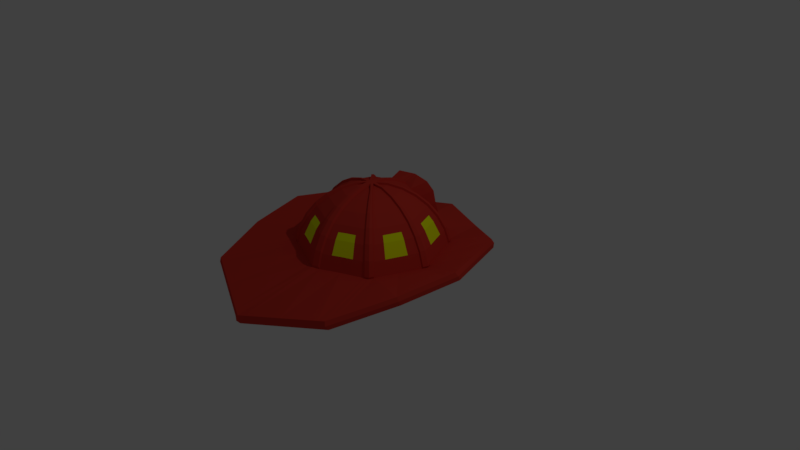 # Source: Helmet.blend  (saved by Blender 2.77.0; exported with 4.5.12 LTS)
import bpy
from mathutils import Matrix  # noqa: F401  (used for matrix-valued properties, if any)

bpy.ops.wm.read_factory_settings(use_empty=True)
scene = bpy.context.scene
scene.name = 'Scene'

# ---- collections
col_collection_1 = bpy.data.collections.new('Collection 1'); scene.collection.children.link(col_collection_1)

# ---- materials (node trees are filled in below, after node groups)
mat_firehat = bpy.data.materials.new('FireHat')
mat_firehat.alpha_threshold = 0.0
mat_firehat.use_transparent_shadow = False
mat_firehat.diffuse_color = (0.6267, 0.04119, 0.02801, 1.0)
mat_firehat.roughness = 0.5
mat_firehatfaceplate = bpy.data.materials.new('FireHatFaceplate')
mat_firehatfaceplate.alpha_threshold = 0.0
mat_firehatfaceplate.use_transparent_shadow = False
mat_firehatfaceplate.diffuse_color = (1.0, 1.0, 1.0, 1.0)
mat_firehatfaceplate.roughness = 0.5
mat_firehatreflective = bpy.data.materials.new('FireHatReflective')
mat_firehatreflective.alpha_threshold = 0.0
mat_firehatreflective.use_transparent_shadow = False
mat_firehatreflective.diffuse_color = (0.8994, 1.0, 0.0, 1.0)
mat_firehatreflective.roughness = 0.5

# ---- material node trees

# ---- world
world_world = bpy.data.worlds.new('World'); scene.world = world_world
world_world.color = (0.05088, 0.05088, 0.05088)
world_world.use_sun_shadow = False
world_world.sun_shadow_jitter_overblur = 0.0
world_world.cycles.sampling_method = 'MANUAL'

# ---- cameras
cam_camera = bpy.data.cameras.new('Camera')
cam_camera.clip_end = 100.0
cam_camera.lens = 35.0
cam_camera.sensor_width = 32.0
cam_camera.sensor_height = 18.0
cam_camera.ortho_scale = 7.314
cam_camera.dof.focus_distance = 0.0
cam_camera.dof.aperture_fstop = 128.0

# ---- lights
light_lamp = bpy.data.lights.new('Lamp', 'POINT')
light_lamp.transmission_factor = 0.0
light_lamp.cutoff_distance = 30.0
light_lamp.energy = 100.0
light_lamp.shadow_buffer_clip_start = 1.001
light_lamp.shadow_soft_size = 0.1
light_lamp.shadow_maximum_resolution = 0.006
light_lamp.use_absolute_resolution = True

# ---- meshes
me_sphere = bpy.data.meshes.new('Sphere')
me_sphere.from_pydata([(-0.9808, 0.1951, -8.528e-09), (-1.0, 0.155, -6.775e-09), (-0.6935, 0.1951, -0.6935), (-0.7071, 0.155, -0.7071), (-1.042, 0.0584, 1.591), (-1.023, 0.1759, 1.623), (-0.6935, 0.1951, 0.6935), (-0.7071, 0.155, 0.7071), (-1.16, 0.1652, -0.9922), (-1.141, 0.2839, -0.9732), (-1.518, 0.2426, 0.008523), (-1.491, 0.3566, 0.05935), (-0.294, 0.5556, -0.7097), (-0.25, 0.7071, -0.6036), (-0.3266, 0.3827, -0.7886), (-0.3468, 0.1951, -0.8372), (-0.3536, 0.155, -0.8536), (-0.06897, 0.9808, -0.1665), (-0.1353, 0.9239, -0.3266), (-0.1964, 0.8315, -0.4742), (-0.5801, 0.03548, -1.334), (-0.5706, 0.1542, -1.311), (-0.3054, 0.7455, -0.7784), (-0.3314, 0.5817, -0.7916), (-0.3517, 0.395, -0.834), (-0.3734, 0.1923, -0.8865), (-0.2557, 0.8798, -0.7108), (-1.359, 0.1733, 0.7999), (-1.336, 0.2891, 0.8413), (-0.1665, 0.9808, 0.06897), (-0.4742, 0.8315, 0.1964), (-0.8372, 0.1951, 0.3468), (-0.7886, 0.3827, 0.3266), (-0.8536, 0.155, 0.3536), (-0.3266, 0.9239, 0.1353), (-0.6036, 0.7071, 0.25), (-0.7097, 0.5556, 0.294), (-0.7886, 0.3827, -0.3266), (-0.7097, 0.5556, -0.294), (-0.8372, 0.1951, -0.3468), (-0.8536, 0.155, -0.3536), (-0.3266, 0.9239, -0.1353), (-0.6036, 0.7071, -0.25), (-0.1665, 0.9808, -0.06898), (-0.4742, 0.8315, -0.1964), (-1.339, 0.2039, -0.4918), (-1.316, 0.3203, -0.4569), (-0.5211, -0.0325, 1.826), (-0.1964, 0.8315, 0.4742), (-0.1353, 0.9239, 0.3266), (-0.5116, 0.08578, 1.854), (-0.25, 0.7071, 0.6036), (-0.294, 0.5556, 0.7097), (-0.3266, 0.3827, 0.7886), (-0.3468, 0.1951, 0.8372), (-0.3536, 0.155, 0.8536), (-0.06897, 0.9808, 0.1665), (-0.5509, 0.5556, -0.6033), (-0.6121, 0.3827, -0.6703), (-0.6498, 0.1951, -0.7116), (-0.6626, 0.155, -0.7256), (-0.1293, 0.9808, -0.1416), (-0.2535, 0.9239, -0.2777), (-0.3681, 0.8315, -0.4031), (-1.087, 0.1488, -1.035), (-1.069, 0.2676, -1.016), (-0.4685, 0.7071, -0.513), (-0.6053, 0.5556, -0.5459), (-1.088, 0.07484, 1.478), (-1.068, 0.1921, 1.511), (-0.1513, 0.9808, 0.116), (-0.4138, 0.8315, 0.3526), (-0.7234, 0.1951, 0.6318), (-0.728, 0.155, 0.6566), (-0.2879, 0.9239, 0.2391), (-0.5241, 0.7072, 0.4521), (-0.6147, 0.5556, 0.5338), (-0.6819, 0.3827, 0.5944), (-0.6726, 0.3827, -0.6066), (-0.7141, 0.1951, -0.6439), (-0.728, 0.155, -0.6566), (-0.2786, 0.9239, -0.2513), (-0.5148, 0.7071, -0.4643), (-0.142, 0.9808, -0.1281), (-0.4045, 0.8315, -0.3648), (-1.186, 0.1707, -0.9207), (-1.166, 0.2891, -0.8993), (-0.09418, -0.107, 2.018), (-0.06357, 0.8243, 0.5353), (-0.09246, 0.01191, 2.043), (-0.07326, 0.7, 0.6828), (-0.0812, 0.5484, 0.8039), (-0.08711, 0.3755, 0.8938), (-0.09075, 0.1879, 0.9492), (-0.0639, 0.155, 0.9735), (-0.04054, 0.9736, 0.1843), (-0.8963, 0.3837, 0.06571), (-1.489, 0.2301, 0.1516), (-1.463, 0.3444, 0.2007), (-0.1868, 0.9818, 0.01913), (-0.5378, 0.8325, 0.04217), (-0.9517, 0.1961, 0.06934), (-0.9735, 0.155, 0.0639), (-0.3695, 0.9249, 0.03112), (-0.6853, 0.7081, 0.05185), (-0.8064, 0.5566, 0.0598), (-0.05253, 0.9167, 0.367), (-0.05474, 0.9953, 0.01769), (-0.9028, 0.3827, -0.05339), (-0.9585, 0.1951, -0.05638), (-0.9782, 0.155, -0.05258), (-0.3734, 0.9239, -0.02494), (-0.6907, 0.7071, -0.04199), (-0.1899, 0.9808, -0.01507), (-0.5425, 0.8315, -0.03402), (-1.491, 0.2369, -0.06589), (-1.465, 0.3512, -0.01742), (-0.05258, 0.155, -0.9782), (-0.02832, 0.9807, -0.1874), (-0.03819, 0.9238, -0.3709), (-0.04728, 0.8314, -0.54), (-0.08627, 0.1037, -1.462), (-0.08485, 0.2225, -1.435), (-0.04541, 0.737, -0.8299), (-0.04928, 0.5837, -0.8578), (-0.0523, 0.4087, -0.909), (-0.05553, 0.2189, -0.9653), (-0.03802, 0.8928, -0.7452), (-0.8124, 0.5556, -0.04853), (-0.03729, 0.995, -0.03854), (-0.0439, 0.9948, -0.02386), (-0.6935, 0.1951, -0.6935), (-0.6053, 0.5556, -0.5459), (-0.5509, 0.5556, -0.6033), (-0.6121, 0.3827, -0.6703), (-0.6498, 0.1951, -0.7116), (-0.1293, 0.9808, -0.1416), (-0.2535, 0.9239, -0.2777), (-0.3681, 0.8315, -0.4031), (-0.4685, 0.7071, -0.513), (-0.01922, 0.9951, -0.04198), (-0.6726, 0.3827, -0.6066), (-0.7141, 0.1951, -0.6439), (-0.2786, 0.9239, -0.2513), (-0.5148, 0.7071, -0.4643), (-0.142, 0.9808, -0.1281), (-0.4045, 0.8315, -0.3648), (-0.04487, 0.9948, -0.01905), (-0.6935, 0.1951, -0.6935), (-0.6115, 0.5555, -0.5363), (-0.5487, 0.5556, -0.6051), (-0.6099, 0.3827, -0.6721), (-0.6476, 0.1951, -0.7134), (-0.1271, 0.9808, -0.1433), (-0.2514, 0.9239, -0.2794), (-0.3659, 0.8315, -0.4049), (-0.4663, 0.7071, -0.5148), (-0.01703, 0.9951, -0.04375), (-0.6788, 0.3826, -0.5969), (-0.7202, 0.195, -0.6343), (-0.2848, 0.9238, -0.2416), (-0.521, 0.7071, -0.4546), (-0.1482, 0.9807, -0.1185), (-0.4107, 0.8314, -0.3551), (-0.05104, 0.9948, -0.009412), (-0.2478, 0.9239, 0.2804), (-0.9575, 0.04363, 1.629), (-0.3601, 0.8315, 0.4067), (-0.94, 0.1613, 1.661), (-0.4586, 0.7071, 0.5175), (-0.5394, 0.5556, 0.6084), (-0.5994, 0.3827, 0.6759), (-0.6364, 0.1951, 0.7175), (-0.6497, 0.155, 0.7309), (-0.1259, 0.9808, 0.1433), (-0.05019, 0.9868, 0.04681), (-0.7202, 0.7324, 0.001894), (-0.8445, 0.5808, 0.001894), (-0.9369, 0.4079, 0.001894), (-0.9939, 0.2203, 0.001894), (-0.151, 1.006, -0.1361), (-0.2837, 0.9491, -0.2687), (-0.9168, 0.4079, -0.04668), (-0.9725, 0.2203, -0.04967), (-0.3874, 0.9491, -0.01823), (-0.3957, 0.9491, 0.001894), (-0.7048, 0.7324, -0.03528), (-0.03229, 1.02, -0.04008), (-0.03229, 1.02, -0.04008), (-0.05794, 1.02, -0.01715), (-0.05794, 1.02, -0.01715), (-0.038, 1.022, 0.02683), (-0.151, 1.006, 0.1398), (-0.2837, 0.9491, 0.2725), (-0.4059, 0.8567, 0.3947), (-0.5131, 0.7324, 0.5019), (-0.601, 0.5808, 0.5898), (-0.6663, 0.4079, 0.6552), (-0.7066, 0.2203, 0.6954), (-0.04857, 0.8567, 0.5428), (-0.2617, 0.9491, 0.2816), (-0.05825, 0.7324, 0.6903), (-0.0662, 0.5808, 0.8114), (-0.0721, 0.4079, 0.9013), (-0.07574, 0.2203, 0.9567), (-0.02553, 1.006, 0.1918), (-0.1551, 1.006, 0.13), (-0.4175, 0.8567, 0.3667), (-0.04096, 1.023, 0.001894), (-0.2082, 1.006, 0.001894), (-0.5686, 0.8567, 0.001894), (-0.03358, 1.022, -0.01862), (-0.03358, 1.022, -0.01862), (-0.2039, 1.006, -0.008363), (-0.5565, 0.8567, -0.02732), (-0.7271, 0.2203, 0.6458), (-0.9125, 0.4079, 0.06093), (-0.2917, 0.9491, 0.2531), (-0.5279, 0.7324, 0.4661), (-0.6184, 0.5808, 0.5478), (-0.6857, 0.4079, 0.6085), (-0.06159, 1.02, 0.02504), (-0.203, 1.006, 0.01436), (-0.5539, 0.8567, 0.0374), (-0.9679, 0.2203, 0.06457), (-0.3856, 0.9491, 0.02635), (-0.7015, 0.7324, 0.04708), (-0.8225, 0.5808, 0.05503), (-0.03752, 0.9491, 0.3744), (-0.03597, 1.019, 0.05364), (-0.02332, 1.006, -0.1889), (-0.03319, 0.9491, -0.3725), (-0.04228, 0.8567, -0.5416), (-0.8264, 0.5808, -0.04182), (-0.05794, 1.02, -0.01715), (-0.03358, 1.022, -0.01862), (-0.03229, 1.02, -0.04008), (-0.4059, 0.8567, -0.391), (-0.5131, 0.7324, -0.4981), (-0.601, 0.5808, -0.586), (-0.6663, 0.4079, -0.6514), (-0.7066, 0.2203, -0.6916), (-0.6184, 0.5808, -0.544), (-0.564, 0.5808, -0.6014), (-0.6252, 0.4079, -0.6684), (-0.6629, 0.2203, -0.7097), (-0.1423, 1.006, -0.1397), (-0.2666, 0.9491, -0.2758), (-0.3812, 0.8567, -0.4012), (-0.4816, 0.7324, -0.5112), (-0.6857, 0.4079, -0.6047), (-0.7271, 0.2203, -0.642), (-0.2917, 0.9491, -0.2494), (-0.5279, 0.7324, -0.4624), (-0.1551, 1.006, -0.1262), (-0.4175, 0.8567, -0.3629), (-0.374, 0.8567, 0.408), (-0.4724, 0.7324, 0.5187), (-0.5532, 0.5808, 0.6096), (-0.6133, 0.4079, 0.6772), (-0.6502, 0.2203, 0.7188), (-0.1398, 1.006, 0.1445), (-1.036, 0.1164, 1.633), (-1.156, 0.2257, -1.006), (-1.516, 0.3022, 0.03011), (-0.5697, 0.09362, -1.352), (-1.356, 0.2326, 0.8315), (-1.336, 0.264, -0.4877), (-0.5096, 0.02412, 1.87), (-1.082, 0.2091, -1.049), (-1.081, 0.133, 1.518), (-1.182, 0.2312, -0.9315), (-0.07866, -0.05144, 2.064), (-1.487, 0.2896, 0.175), (-1.489, 0.2965, -0.0469), (-0.07075, 0.1632, -1.48), (-0.9502, 0.1014, 1.671), (-0.7306, 0.3827, -0.4666), (-0.761, 0.5556, -0.1712), (-0.5592, 0.7071, -0.3571), (-0.6566, 0.6313, -0.272), (-0.7491, 0.4691, -0.3103), (-0.6575, 0.5556, -0.4199), (-0.5601, 0.6313, -0.5051), (-0.639, 0.4691, -0.5762), (-0.8457, 0.3827, -0.19), (-0.6471, 0.7071, -0.146), (-0.8576, 0.4691, -0.05096), (-0.7516, 0.6314, -0.04526), (-0.6941, 0.4691, -0.4433), (-0.6084, 0.6313, -0.3885), (-0.8034, 0.4691, -0.1806), (-0.7041, 0.6313, -0.1586), (-0.7353, 0.3827, 0.4605), (-0.6444, 0.7076, 0.1509), (-0.758, 0.5561, 0.1769), (-0.7491, 0.4691, 0.3103), (-0.6566, 0.6313, 0.272), (-0.5638, 0.7071, 0.3511), (-0.6622, 0.5556, 0.4139), (-0.5694, 0.6314, 0.4929), (-0.6483, 0.4692, 0.5641), (-0.8425, 0.3832, 0.1962), (-0.8513, 0.4701, 0.06275), (-0.7458, 0.6323, 0.05583), (-0.7012, 0.6318, 0.1639), (-0.8002, 0.4696, 0.1865), (-0.613, 0.6314, 0.3825), (-0.6987, 0.4692, 0.4372), (-0.3543, 0.7071, 0.5605), (-0.4167, 0.5556, 0.659), (-0.463, 0.3827, 0.7323), (-0.3103, 0.4691, 0.7491), (-0.272, 0.6313, 0.6566), (-0.1616, 0.7035, 0.6432), (-0.1876, 0.552, 0.7568), (-0.2069, 0.3791, 0.8412), (-0.07723, 0.6242, 0.7433), (-0.08416, 0.462, 0.8488), (-0.5694, 0.4691, 0.6422), (-0.499, 0.6313, 0.5629), (-0.3855, 0.6313, 0.6098), (-0.4399, 0.4691, 0.6957), (-0.1746, 0.6278, 0.7), (-0.1972, 0.4656, 0.799), (0.9808, 0.1951, -8.528e-09), (1.0, 0.155, -6.775e-09), (0.6935, 0.1951, -0.6935), (0.7071, 0.155, -0.7071), (0.0, 0.8315, -0.5556), (0.0, 0.155, -1.0), (1.042, 0.0584, 1.591), (0.0, 0.1951, 0.9808), (0.0, 0.155, 1.0), (1.023, 0.1759, 1.623), (0.0, -0.1234, 2.06), (0.0, -0.004383, 2.084), (0.6935, 0.1951, 0.6935), (0.7071, 0.155, 0.7071), (0.0, 0.1157, -1.484), (0.0, 0.2344, -1.457), (1.16, 0.1652, -0.9922), (1.141, 0.2839, -0.9732), (1.518, 0.2426, 0.008523), (1.491, 0.3566, 0.05935), (0.294, 0.5556, -0.7097), (0.25, 0.7071, -0.6036), (0.3266, 0.3827, -0.7886), (0.3468, 0.1951, -0.8372), (0.3536, 0.155, -0.8536), (0.06897, 0.9808, -0.1665), (0.1353, 0.9239, -0.3266), (0.1964, 0.8315, -0.4742), (0.5801, 0.03548, -1.334), (0.5706, 0.1542, -1.311), (0.0, 0.8951, -0.7511), (0.0, 0.7356, -0.8389), (0.0, 0.584, -0.8693), (0.0, 0.4111, -0.9221), (0.0, 0.2235, -0.979), (0.3054, 0.7455, -0.7784), (0.3314, 0.5817, -0.7916), (0.3517, 0.395, -0.834), (0.3734, 0.1923, -0.8865), (0.2557, 0.8798, -0.7108), (1.359, 0.1733, 0.7999), (1.336, 0.2891, 0.8413), (0.1665, 0.9808, 0.06897), (0.4742, 0.8315, 0.1964), (0.8372, 0.1951, 0.3468), (0.7886, 0.3827, 0.3266), (0.8536, 0.155, 0.3536), (0.3266, 0.9239, 0.1353), (0.6036, 0.7071, 0.25), (0.7097, 0.5556, 0.294), (0.7886, 0.3827, -0.3266), (0.7097, 0.5556, -0.294), (0.8372, 0.1951, -0.3468), (0.8536, 0.155, -0.3536), (0.3266, 0.9239, -0.1353), (0.6036, 0.7071, -0.25), (0.1665, 0.9808, -0.06898), (0.4742, 0.8315, -0.1964), (1.339, 0.2039, -0.4918), (1.316, 0.3203, -0.4569), (0.5211, -0.0325, 1.826), (0.1964, 0.8315, 0.4742), (0.1353, 0.9239, 0.3266), (0.5116, 0.08578, 1.854), (0.25, 0.7071, 0.6036), (0.294, 0.5556, 0.7097), (0.3266, 0.3827, 0.7886), (0.3468, 0.1951, 0.8372), (0.3536, 0.155, 0.8536), (0.06897, 0.9808, 0.1665), (0.5509, 0.5556, -0.6033), (0.6121, 0.3827, -0.6703), (0.6498, 0.1951, -0.7116), (0.6626, 0.155, -0.7256), (0.1293, 0.9808, -0.1416), (0.2535, 0.9239, -0.2777), (0.3681, 0.8315, -0.4031), (1.087, 0.1488, -1.035), (1.069, 0.2676, -1.016), (0.4685, 0.7071, -0.513), (0.6053, 0.5556, -0.5459), (1.088, 0.07484, 1.478), (1.068, 0.1921, 1.511), (0.1513, 0.9808, 0.116), (0.4138, 0.8315, 0.3526), (0.7234, 0.1951, 0.6318), (0.728, 0.155, 0.6566), (0.2879, 0.9239, 0.2391), (0.5241, 0.7072, 0.4521), (0.6147, 0.5556, 0.5338), (0.6819, 0.3827, 0.5944), (0.6726, 0.3827, -0.6066), (0.7141, 0.1951, -0.6439), (0.728, 0.155, -0.6566), (0.2786, 0.9239, -0.2513), (0.5148, 0.7071, -0.4643), (0.142, 0.9808, -0.1281), (0.4045, 0.8315, -0.3648), (1.186, 0.1707, -0.9207), (1.166, 0.2891, -0.8993), (0.09418, -0.107, 2.018), (0.06357, 0.8243, 0.5353), (0.09246, 0.01191, 2.043), (0.07326, 0.7, 0.6828), (0.0812, 0.5484, 0.8039), (0.08711, 0.3755, 0.8938), (0.09075, 0.1879, 0.9492), (0.0639, 0.155, 0.9735), (0.04054, 0.9736, 0.1843), (0.8963, 0.3837, 0.06571), (1.489, 0.2301, 0.1516), (1.463, 0.3444, 0.2007), (0.1868, 0.9818, 0.01913), (0.5378, 0.8325, 0.04217), (0.9517, 0.1961, 0.06934), (0.9735, 0.155, 0.0639), (0.3695, 0.9249, 0.03112), (0.6853, 0.7081, 0.05185), (0.8064, 0.5566, 0.0598), (0.05253, 0.9167, 0.367), (0.05474, 0.9953, 0.01769), (0.9028, 0.3827, -0.05339), (0.9585, 0.1951, -0.05638), (0.9782, 0.155, -0.05258), (0.3734, 0.9239, -0.02494), (0.6907, 0.7071, -0.04199), (0.1899, 0.9808, -0.01507), (0.5425, 0.8315, -0.03402), (1.491, 0.2369, -0.06589), (1.465, 0.3512, -0.01742), (0.05258, 0.155, -0.9782), (0.02832, 0.9807, -0.1874), (0.03819, 0.9238, -0.3709), (0.04728, 0.8314, -0.54), (0.08627, 0.1037, -1.462), (0.08485, 0.2225, -1.435), (0.04541, 0.737, -0.8299), (0.04928, 0.5837, -0.8578), (0.0523, 0.4087, -0.909), (0.05553, 0.2189, -0.9653), (0.03802, 0.8928, -0.7452), (0.8124, 0.5556, -0.04853), (0.03729, 0.995, -0.03854), (0.0439, 0.9948, -0.02386), (0.6935, 0.1951, -0.6935), (0.6053, 0.5556, -0.5459), (0.5509, 0.5556, -0.6033), (0.6121, 0.3827, -0.6703), (0.6498, 0.1951, -0.7116), (0.1293, 0.9808, -0.1416), (0.2535, 0.9239, -0.2777), (0.3681, 0.8315, -0.4031), (0.4685, 0.7071, -0.513), (0.01922, 0.9951, -0.04198), (0.6726, 0.3827, -0.6066), (0.7141, 0.1951, -0.6439), (0.2786, 0.9239, -0.2513), (0.5148, 0.7071, -0.4643), (0.142, 0.9808, -0.1281), (0.4045, 0.8315, -0.3648), (0.04487, 0.9948, -0.01905), (0.6935, 0.1951, -0.6935), (0.6115, 0.5555, -0.5363), (0.5487, 0.5556, -0.6051), (0.6099, 0.3827, -0.6721), (0.6476, 0.1951, -0.7134), (0.1271, 0.9808, -0.1433), (0.2514, 0.9239, -0.2794), (0.3659, 0.8315, -0.4049), (0.4663, 0.7071, -0.5148), (0.01703, 0.9951, -0.04375), (0.6788, 0.3826, -0.5969), (0.7202, 0.195, -0.6343), (0.2848, 0.9238, -0.2416), (0.521, 0.7071, -0.4546), (0.1482, 0.9807, -0.1185), (0.4107, 0.8314, -0.3551), (0.05104, 0.9948, -0.009412), (0.2478, 0.9239, 0.2804), (0.9575, 0.04363, 1.629), (0.3601, 0.8315, 0.4067), (0.94, 0.1613, 1.661), (0.4586, 0.7071, 0.5175), (0.5394, 0.5556, 0.6084), (0.5994, 0.3827, 0.6759), (0.6364, 0.1951, 0.7175), (0.6497, 0.155, 0.7309), (0.1259, 0.9808, 0.1433), (0.05019, 0.9868, 0.04681), (0.7202, 0.7324, 0.001894), (0.8445, 0.5808, 0.001894), (0.9369, 0.4079, 0.001894), (0.9939, 0.2203, 0.001894), (0.151, 1.006, -0.1361), (0.2837, 0.9491, -0.2687), (0.9168, 0.4079, -0.04668), (0.9725, 0.2203, -0.04967), (0.3874, 0.9491, -0.01823), (0.3957, 0.9491, 0.001894), (0.7048, 0.7324, -0.03528), (0.0, 1.006, -0.1932), (0.0, 0.9491, -0.3808), (0.0, 0.8567, -0.5537), (0.03229, 1.02, -0.04008), (0.03229, 1.02, -0.04008), (0.05794, 1.02, -0.01715), (0.05794, 1.02, -0.01715), (0.0, 1.006, 0.197), (0.0, 0.9491, 0.3846), (0.0, 0.8567, 0.5575), (0.0, 0.7324, 0.709), (0.0, 0.5808, 0.8334), (0.0, 0.4079, 0.9258), (0.0, 0.2203, 0.9827), (0.038, 1.022, 0.02683), (0.151, 1.006, 0.1398), (0.2837, 0.9491, 0.2725), (0.4059, 0.8567, 0.3947), (0.5131, 0.7324, 0.5019), (0.601, 0.5808, 0.5898), (0.6663, 0.4079, 0.6552), (0.7066, 0.2203, 0.6954), (0.04857, 0.8567, 0.5428), (0.2617, 0.9491, 0.2816), (0.05825, 0.7324, 0.6903), (0.0662, 0.5808, 0.8114), (0.0721, 0.4079, 0.9013), (0.07574, 0.2203, 0.9567), (0.02553, 1.006, 0.1918), (0.1551, 1.006, 0.13), (0.4175, 0.8567, 0.3667), (0.04096, 1.023, 0.001894), (0.2082, 1.006, 0.001894), (0.5686, 0.8567, 0.001894), (0.03358, 1.022, -0.01862), (0.03358, 1.022, -0.01862), (0.2039, 1.006, -0.008363), (0.5565, 0.8567, -0.02732), (0.0, 1.023, -0.02269), (0.0, 1.022, 0.03359), (0.7271, 0.2203, 0.6458), (0.9125, 0.4079, 0.06093), (0.2917, 0.9491, 0.2531), (0.5279, 0.7324, 0.4661), (0.6184, 0.5808, 0.5478), (0.0, 1.025, 0.001894), (0.6857, 0.4079, 0.6085), (0.06159, 1.02, 0.02504), (0.203, 1.006, 0.01436), (0.5539, 0.8567, 0.0374), (0.9679, 0.2203, 0.06457), (0.3856, 0.9491, 0.02635), (0.7015, 0.7324, 0.04708), (0.8225, 0.5808, 0.05503), (0.03752, 0.9491, 0.3744), (0.03597, 1.019, 0.05364), (0.02332, 1.006, -0.1889), (0.03319, 0.9491, -0.3725), (0.04228, 0.8567, -0.5416), (0.8264, 0.5808, -0.04182), (0.05794, 1.02, -0.01715), (0.03358, 1.022, -0.01862), (0.03229, 1.02, -0.04008), (0.4059, 0.8567, -0.391), (0.5131, 0.7324, -0.4981), (0.601, 0.5808, -0.586), (0.6663, 0.4079, -0.6514), (0.7066, 0.2203, -0.6916), (0.6184, 0.5808, -0.544), (0.564, 0.5808, -0.6014), (0.6252, 0.4079, -0.6684), (0.6629, 0.2203, -0.7097), (0.1423, 1.006, -0.1397), (0.2666, 0.9491, -0.2758), (0.3812, 0.8567, -0.4012), (0.4816, 0.7324, -0.5112), (0.6857, 0.4079, -0.6047), (0.7271, 0.2203, -0.642), (0.2917, 0.9491, -0.2494), (0.5279, 0.7324, -0.4624), (0.1551, 1.006, -0.1262), (0.4175, 0.8567, -0.3629), (0.374, 0.8567, 0.408), (0.4724, 0.7324, 0.5187), (0.5532, 0.5808, 0.6096), (0.6133, 0.4079, 0.6772), (0.6502, 0.2203, 0.7188), (0.1398, 1.006, 0.1445), (1.036, 0.1164, 1.633), (0.0, -0.06811, 2.107), (0.0, 0.1753, -1.503), (1.156, 0.2257, -1.006), (1.516, 0.3022, 0.03011), (0.5697, 0.09362, -1.352), (1.356, 0.2326, 0.8315), (1.336, 0.264, -0.4877), (0.5096, 0.02412, 1.87), (1.082, 0.2091, -1.049), (1.081, 0.133, 1.518), (1.182, 0.2312, -0.9315), (0.07866, -0.05144, 2.064), (1.487, 0.2896, 0.175), (1.489, 0.2965, -0.0469), (0.07075, 0.1632, -1.48), (0.9502, 0.1014, 1.671), (0.7306, 0.3827, -0.4666), (0.761, 0.5556, -0.1712), (0.5592, 0.7071, -0.3571), (0.6566, 0.6313, -0.272), (0.7491, 0.4691, -0.3103), (0.6575, 0.5556, -0.4199), (0.5601, 0.6313, -0.5051), (0.639, 0.4691, -0.5762), (0.8457, 0.3827, -0.19), (0.6471, 0.7071, -0.146), (0.8576, 0.4691, -0.05096), (0.7516, 0.6314, -0.04526), (0.6941, 0.4691, -0.4433), (0.6084, 0.6313, -0.3885), (0.8034, 0.4691, -0.1806), (0.7041, 0.6313, -0.1586), (0.7353, 0.3827, 0.4605), (0.6444, 0.7076, 0.1509), (0.758, 0.5561, 0.1769), (0.7491, 0.4691, 0.3103), (0.6566, 0.6313, 0.272), (0.5638, 0.7071, 0.3511), (0.6622, 0.5556, 0.4139), (0.5694, 0.6314, 0.4929), (0.6483, 0.4692, 0.5641), (0.8425, 0.3832, 0.1962), (0.8513, 0.4701, 0.06275), (0.7458, 0.6323, 0.05583), (0.7012, 0.6318, 0.1639), (0.8002, 0.4696, 0.1865), (0.613, 0.6314, 0.3825), (0.6987, 0.4692, 0.4372), (0.3543, 0.7071, 0.5605), (0.4167, 0.5556, 0.659), (0.463, 0.3827, 0.7323), (0.3103, 0.4691, 0.7491), (0.272, 0.6313, 0.6566), (0.1616, 0.7035, 0.6432), (0.1876, 0.552, 0.7568), (0.2069, 0.3791, 0.8412), (0.07723, 0.6242, 0.7433), (0.08416, 0.462, 0.8488), (0.5694, 0.4691, 0.6422), (0.499, 0.6313, 0.5629), (0.3855, 0.6313, 0.6098), (0.4399, 0.4691, 0.6957), (0.1746, 0.6278, 0.7), (0.1972, 0.4656, 0.799)], [], [(63, 66, 139, 138), (79, 78, 141, 142), (172, 6, 5, 168), (62, 63, 138, 137), (83, 130, 147, 145), (61, 62, 137, 136), (81, 83, 145, 143), (58, 59, 135, 134), (13, 19, 26, 22), (15, 14, 24, 25), (0, 101, 224, 179), (154, 155, 248, 247), (175, 95, 205, 229), (12, 13, 22, 23), (110, 1, 10, 115), (122, 21, 15, 126), (79, 2, 9, 86), (6, 172, 260, 198), (73, 7, 4, 68), (76, 301, 77, 220, 219), (153, 154, 247, 246), (75, 300, 76, 219, 218), (94, 333, 335, 87), (151, 152, 245, 244), (71, 75, 218, 207), (101, 0, 11, 98), (60, 3, 8, 64), (150, 151, 244, 243), (273, 98, 11, 264), (101, 96, 216, 224), (276, 168, 5, 262), (74, 71, 207, 217), (156, 150, 243, 249), (99, 107, 221, 222), (118, 129, 187, 230), (275, 122, 340, 615), (140, 157, 236, 188), (271, 86, 9, 263), (70, 74, 217, 206), (269, 65, 21, 265), (117, 16, 20, 121), (59, 15, 21, 65), (66, 63, 19, 13), (63, 62, 18, 19), (62, 61, 17, 18), (59, 58, 14, 15), (58, 57, 12, 14), (57, 66, 13, 12), (124, 123, 356, 357), (125, 124, 357, 358), (126, 125, 358, 359), (123, 127, 355, 356), (14, 12, 23, 24), (120, 329, 355, 127), (308, 299, 36, 296), (307, 298, 35, 297), (75, 71, 30, 35, 298), (71, 74, 34, 30), (74, 70, 29, 34), (72, 77, 293, 32, 31), (270, 69, 28, 266), (72, 31, 28, 69), (102, 33, 27, 97), (274, 116, 46, 267), (109, 39, 46, 116), (80, 40, 45, 85), (292, 286, 42, 280), (112, 114, 44, 42, 286), (114, 111, 41, 44), (111, 113, 43, 41), (109, 108, 285, 37, 39), (291, 278, 38, 281), (272, 89, 50, 268), (106, 95, 56, 49), (93, 92, 316, 53, 54), (173, 55, 47, 166), (324, 315, 52, 312), (323, 314, 51, 313), (90, 88, 48, 51, 314), (88, 106, 49, 48), (93, 54, 50, 89), (84, 81, 143, 146), (129, 61, 136, 140), (103, 99, 222, 225), (119, 118, 230, 231), (57, 58, 134, 133), (2, 79, 142, 131), (2, 59, 65, 9), (263, 9, 65, 269), (16, 60, 64, 20), (77, 72, 215, 220), (3, 80, 85, 8), (6, 72, 69, 5), (262, 5, 69, 270), (100, 103, 225, 223), (120, 119, 231, 232), (104, 100, 223, 226), (109, 0, 179, 183), (105, 304, 104, 226, 227), (96, 303, 105, 227, 216), (267, 46, 86, 271), (152, 148, 241, 245), (33, 73, 68, 27), (39, 79, 86, 46), (290, 279, 82, 283), (42, 44, 84, 82, 279), (44, 41, 81, 84), (41, 43, 83, 81), (113, 130, 83, 43), (39, 37, 277, 78, 79), (289, 282, 67, 284), (329, 120, 232, 527), (332, 93, 89, 336), (158, 149, 242, 250), (93, 332, 538, 204), (95, 106, 228, 205), (159, 158, 250, 251), (92, 93, 204, 203), (162, 164, 234, 254), (614, 336, 89, 272), (1, 102, 97, 10), (306, 295, 105, 303), (305, 294, 104, 304), (35, 30, 100, 104, 294), (30, 34, 103, 100), (34, 29, 99, 103), (70, 107, 99, 29), (31, 32, 302, 96, 101), (266, 28, 98, 273), (31, 101, 98, 28), (167, 165, 200, 256), (55, 94, 87, 47), (91, 318, 92, 203, 202), (82, 84, 146, 144), (160, 162, 254, 252), (169, 167, 256, 257), (164, 147, 189, 234), (90, 317, 91, 202, 201), (163, 160, 252, 255), (170, 320, 169, 257, 258), (0, 109, 116, 11), (264, 11, 116, 274), (19, 120, 127, 26), (22, 26, 127, 123), (25, 24, 125, 126), (24, 23, 124, 125), (23, 22, 123, 124), (330, 117, 121, 339), (265, 21, 122, 275), (126, 359, 340, 122), (40, 110, 115, 45), (19, 18, 119, 120), (18, 17, 118, 119), (61, 129, 118, 17), (88, 90, 201, 199), (142, 141, 158, 159), (136, 137, 154, 153), (145, 147, 164, 162), (134, 135, 152, 151), (135, 131, 148, 152), (143, 145, 162, 160), (133, 134, 151, 150), (131, 142, 159, 148), (146, 143, 160, 163), (139, 133, 150, 156), (144, 146, 163, 161), (161, 163, 255, 253), (140, 136, 153, 157), (132, 144, 161, 149), (78, 284, 67, 132, 141), (59, 2, 131, 135), (67, 283, 82, 144, 132), (66, 57, 133, 139), (147, 130, 190, 189), (171, 319, 170, 258, 259), (106, 88, 199, 228), (149, 161, 253, 242), (129, 140, 188, 187), (172, 171, 259, 260), (174, 175, 229, 261), (112, 288, 128, 233, 186), (165, 174, 261, 200), (114, 112, 186, 214), (72, 6, 198, 215), (111, 114, 214, 184), (113, 111, 184, 213), (148, 159, 251, 241), (137, 138, 155, 154), (141, 132, 149, 158), (138, 139, 156, 155), (108, 109, 183, 182), (128, 287, 108, 182, 233), (7, 173, 166, 4), (268, 50, 168, 276), (49, 56, 174, 165), (95, 175, 174, 56), (54, 53, 311, 171, 172), (322, 310, 170, 319), (321, 309, 169, 320), (51, 48, 167, 169, 309), (48, 49, 165, 167), (54, 172, 168, 50), (187, 563, 525, 230), (231, 230, 525, 526), (232, 231, 526, 527), (256, 200, 193, 194), (257, 256, 194, 195), (258, 257, 195, 196), (259, 258, 196, 197), (260, 259, 197, 198), (229, 191, 192, 261), (200, 261, 192, 193), (224, 216, 178, 179), (221, 208, 209, 222), (225, 222, 209, 185), (223, 225, 185, 210), (226, 223, 210, 176), (227, 226, 176, 177), (216, 227, 177, 178), (211, 187, 188, 212), (190, 211, 212, 189), (211, 570, 563, 187), (198, 197, 220, 215), (193, 192, 206, 217), (194, 193, 217, 207), (195, 194, 207, 218), (196, 195, 218, 219), (197, 196, 219, 220), (191, 570, 208, 221), (192, 191, 221, 206), (534, 533, 228, 199), (535, 534, 199, 201), (536, 535, 201, 202), (537, 536, 202, 203), (538, 537, 203, 204), (533, 532, 205, 228), (564, 570, 191, 229), (209, 208, 190, 213), (178, 177, 233, 182), (179, 178, 182, 183), (185, 209, 213, 184), (210, 185, 184, 214), (176, 210, 214, 186), (177, 176, 186, 233), (208, 570, 211, 190), (189, 212, 235, 234), (250, 242, 239, 240), (251, 250, 240, 241), (234, 235, 180, 254), (252, 254, 180, 181), (255, 252, 181, 237), (253, 255, 237, 238), (242, 253, 238, 239), (239, 238, 249, 243), (240, 239, 243, 244), (241, 240, 244, 245), (181, 180, 246, 247), (237, 181, 247, 248), (238, 237, 248, 249), (180, 235, 236, 246), (212, 188, 236, 235), (532, 564, 229, 205), (130, 113, 213, 190), (155, 156, 249, 248), (107, 70, 206, 221), (157, 153, 246, 236), (47, 268, 276, 166), (20, 265, 275, 121), (10, 264, 274, 115), (27, 266, 273, 97), (335, 614, 272, 87), (45, 267, 271, 85), (4, 262, 270, 68), (8, 263, 269, 64), (87, 272, 268, 47), (115, 274, 267, 45), (68, 270, 266, 27), (64, 269, 265, 20), (85, 271, 263, 8), (121, 275, 615, 339), (166, 276, 262, 4), (97, 273, 264, 10), (277, 289, 284, 78), (37, 281, 289, 277), (281, 38, 282, 289), (282, 290, 283, 67), (38, 280, 290, 282), (280, 42, 279, 290), (285, 291, 281, 37), (108, 287, 291, 285), (287, 128, 278, 291), (278, 292, 280, 38), (128, 288, 292, 278), (288, 112, 286, 292), (295, 305, 304, 105), (36, 297, 305, 295), (297, 35, 294, 305), (302, 306, 303, 96), (32, 296, 306, 302), (296, 36, 295, 306), (299, 307, 297, 36), (76, 300, 307, 299), (300, 75, 298, 307), (293, 308, 296, 32), (77, 301, 308, 293), (301, 76, 299, 308), (310, 321, 320, 170), (52, 313, 321, 310), (313, 51, 309, 321), (311, 322, 319, 171), (53, 312, 322, 311), (312, 52, 310, 322), (315, 323, 313, 52), (91, 317, 323, 315), (317, 90, 314, 323), (316, 324, 312, 53), (92, 318, 324, 316), (318, 91, 315, 324), (7, 570, 333), (1, 570, 7), (3, 570, 1), (330, 570, 3), (401, 476, 477, 404), (417, 480, 479, 416), (510, 506, 334, 337), (400, 475, 476, 401), (421, 483, 485, 468), (399, 474, 475, 400), (419, 481, 483, 421), (396, 472, 473, 397), (346, 360, 364, 352), (348, 363, 362, 347), (325, 517, 575, 439), (492, 598, 599, 493), (513, 580, 553, 433), (345, 361, 360, 346), (448, 453, 343, 326), (460, 464, 348, 354), (417, 424, 342, 327), (337, 546, 611, 510), (411, 406, 331, 338), (414, 569, 571, 415, 654), (491, 597, 598, 492), (413, 568, 569, 414, 653), (432, 425, 335, 333), (489, 595, 596, 490), (409, 555, 568, 413), (439, 436, 344, 325), (398, 402, 341, 328), (488, 594, 595, 489), (626, 617, 344, 436), (439, 575, 566, 434), (629, 613, 334, 506), (412, 567, 555, 409), (494, 600, 594, 488), (437, 573, 572, 445), (456, 581, 528, 467), (628, 615, 340, 460), (478, 529, 587, 495), (624, 616, 342, 424), (408, 554, 567, 412), (622, 618, 354, 403), (455, 459, 353, 349), (397, 403, 354, 348), (404, 346, 352, 401), (401, 352, 351, 400), (400, 351, 350, 399), (397, 348, 347, 396), (396, 347, 345, 395), (395, 345, 346, 404), (462, 357, 356, 461), (463, 358, 357, 462), (464, 359, 358, 463), (461, 356, 355, 465), (347, 362, 361, 345), (458, 465, 355, 329), (661, 649, 374, 652), (660, 650, 373, 651), (413, 651, 373, 368, 409), (409, 368, 372, 412), (412, 372, 367, 408), (410, 369, 370, 646, 415), (623, 619, 366, 407), (410, 407, 366, 369), (440, 435, 365, 371), (627, 620, 384, 454), (447, 454, 384, 377), (418, 423, 383, 378), (645, 633, 380, 639), (450, 639, 380, 382, 452), (452, 382, 379, 449), (449, 379, 381, 451), (447, 377, 375, 638, 446), (644, 634, 376, 631), (625, 621, 388, 427), (444, 387, 394, 433), (431, 392, 391, 669, 430), (511, 504, 385, 393), (677, 665, 390, 668), (676, 666, 389, 667), (428, 667, 389, 386, 426), (426, 386, 387, 444), (431, 427, 388, 392), (422, 484, 481, 419), (467, 478, 474, 399), (441, 576, 573, 437), (457, 582, 581, 456), (395, 471, 472, 396), (327, 469, 480, 417), (327, 342, 403, 397), (616, 622, 403, 342), (349, 353, 402, 398), (415, 571, 565, 410), (328, 341, 423, 418), (337, 334, 407, 410), (613, 623, 407, 334), (438, 574, 576, 441), (458, 583, 582, 457), (442, 577, 574, 438), (447, 521, 517, 325), (443, 578, 577, 442, 657), (434, 566, 578, 443, 656), (620, 624, 424, 384), (490, 596, 592, 486), (371, 365, 406, 411), (377, 384, 424, 417), (643, 636, 420, 632), (380, 632, 420, 422, 382), (382, 422, 419, 379), (379, 419, 421, 381), (451, 381, 421, 468), (377, 417, 416, 630, 375), (642, 637, 405, 635), (329, 527, 583, 458), (332, 336, 427, 431), (496, 601, 593, 487), (431, 552, 538, 332), (433, 553, 579, 444), (497, 602, 601, 496), (430, 551, 552, 431), (500, 605, 585, 502), (614, 625, 427, 336), (326, 343, 435, 440), (659, 656, 443, 648), (658, 657, 442, 647), (373, 647, 442, 438, 368), (368, 438, 441, 372), (372, 441, 437, 367), (408, 367, 437, 445), (369, 439, 434, 655, 370), (619, 626, 436, 366), (369, 366, 436, 439), (505, 607, 548, 503), (393, 385, 425, 432), (429, 550, 551, 430, 671), (420, 482, 484, 422), (498, 603, 605, 500), (507, 608, 607, 505), (502, 585, 530, 485), (428, 549, 550, 429, 670), (501, 606, 603, 498), (508, 609, 608, 507, 673), (325, 344, 454, 447), (617, 627, 454, 344), (352, 364, 465, 458), (360, 461, 465, 364), (363, 464, 463, 362), (362, 463, 462, 361), (361, 462, 461, 360), (330, 339, 459, 455), (618, 628, 460, 354), (464, 460, 340, 359), (378, 383, 453, 448), (352, 458, 457, 351), (351, 457, 456, 350), (399, 350, 456, 467), (426, 547, 549, 428), (480, 497, 496, 479), (474, 491, 492, 475), (483, 500, 502, 485), (472, 489, 490, 473), (473, 490, 486, 469), (481, 498, 500, 483), (471, 488, 489, 472), (469, 486, 497, 480), (484, 501, 498, 481), (477, 494, 488, 471), (482, 499, 501, 484), (499, 604, 606, 501), (478, 495, 491, 474), (470, 487, 499, 482), (416, 479, 470, 405, 637), (397, 473, 469, 327), (405, 470, 482, 420, 636), (404, 477, 471, 395), (485, 530, 531, 468), (509, 610, 609, 508, 672), (444, 579, 547, 426), (487, 593, 604, 499), (467, 528, 529, 478), (510, 611, 610, 509), (512, 612, 580, 513), (450, 524, 584, 466, 641), (503, 548, 612, 512), (452, 562, 524, 450), (410, 565, 546, 337), (449, 522, 562, 452), (451, 561, 522, 449), (486, 592, 602, 497), (475, 492, 493, 476), (479, 496, 487, 470), (476, 493, 494, 477), (446, 520, 521, 447), (466, 584, 520, 446, 640), (338, 331, 504, 511), (621, 629, 506, 388), (387, 503, 512, 394), (433, 394, 512, 513), (392, 510, 509, 664, 391), (675, 672, 508, 663), (674, 673, 507, 662), (389, 662, 507, 505, 386), (386, 505, 503, 387), (392, 388, 506, 510), (528, 581, 525, 563), (582, 526, 525, 581), (583, 527, 526, 582), (607, 542, 541, 548), (608, 543, 542, 607), (609, 544, 543, 608), (610, 545, 544, 609), (611, 546, 545, 610), (580, 612, 540, 539), (548, 541, 540, 612), (575, 517, 516, 566), (572, 573, 557, 556), (576, 523, 557, 573), (574, 558, 523, 576), (577, 514, 558, 574), (578, 515, 514, 577), (566, 516, 515, 578), (559, 560, 529, 528), (531, 530, 560, 559), (559, 528, 563, 570), (546, 565, 571, 545), (541, 567, 554, 540), (542, 555, 567, 541), (543, 568, 555, 542), (544, 569, 568, 543), (545, 571, 569, 544), (539, 572, 556, 570), (540, 554, 572, 539), (534, 547, 579, 533), (535, 549, 547, 534), (536, 550, 549, 535), (537, 551, 550, 536), (538, 552, 551, 537), (533, 579, 553, 532), (564, 580, 539, 570), (557, 561, 531, 556), (516, 520, 584, 515), (517, 521, 520, 516), (523, 522, 561, 557), (558, 562, 522, 523), (514, 524, 562, 558), (515, 584, 524, 514), (556, 531, 559, 570), (530, 585, 586, 560), (601, 591, 590, 593), (602, 592, 591, 601), (585, 605, 518, 586), (603, 519, 518, 605), (606, 588, 519, 603), (604, 589, 588, 606), (593, 590, 589, 604), (590, 594, 600, 589), (591, 595, 594, 590), (592, 596, 595, 591), (519, 598, 597, 518), (588, 599, 598, 519), (589, 600, 599, 588), (518, 597, 587, 586), (560, 586, 587, 529), (532, 553, 580, 564), (468, 531, 561, 451), (493, 599, 600, 494), (445, 572, 554, 408), (495, 587, 597, 491), (385, 504, 629, 621), (353, 459, 628, 618), (343, 453, 627, 617), (365, 435, 626, 619), (335, 425, 625, 614), (383, 423, 624, 620), (331, 406, 623, 613), (341, 402, 622, 616), (425, 385, 621, 625), (453, 383, 620, 627), (406, 365, 619, 623), (402, 353, 618, 622), (423, 341, 616, 624), (459, 339, 615, 628), (504, 331, 613, 629), (435, 343, 617, 626), (630, 416, 637, 642), (375, 630, 642, 634), (634, 642, 635, 376), (635, 405, 636, 643), (376, 635, 643, 633), (633, 643, 632, 380), (638, 375, 634, 644), (446, 638, 644, 640), (640, 644, 631, 466), (631, 376, 633, 645), (466, 631, 645, 641), (641, 645, 639, 450), (648, 443, 657, 658), (374, 648, 658, 650), (650, 658, 647, 373), (655, 434, 656, 659), (370, 655, 659, 649), (649, 659, 648, 374), (652, 374, 650, 660), (414, 652, 660, 653), (653, 660, 651, 413), (646, 370, 649, 661), (415, 646, 661, 654), (654, 661, 652, 414), (663, 508, 673, 674), (390, 663, 674, 666), (666, 674, 662, 389), (664, 509, 672, 675), (391, 664, 675, 665), (665, 675, 663, 390), (668, 390, 666, 676), (429, 668, 676, 670), (670, 676, 667, 428), (669, 391, 665, 677), (430, 669, 677, 671), (671, 677, 668, 429), (338, 333, 570), (326, 338, 570), (328, 326, 570), (330, 328, 570)])
me_sphere.polygons.foreach_set('material_index', [0, 0, 0, 0, 0, 0, 0, 0, 0, 0, 0, 0, 0, 0, 0, 0, 0, 0, 0, 0, 0, 0, 0, 0, 0, 0, 0, 0, 0, 0, 0, 0, 0, 0, 0, 0, 0, 0, 0, 0, 0, 0, 0, 0, 0, 0, 0, 0, 1, 1, 1, 1, 0, 0, 2, 0, 0, 0, 0, 0, 0, 0, 0, 0, 0, 0, 0, 0, 0, 0, 0, 2, 0, 0, 0, 0, 2, 0, 0, 0, 0, 0, 0, 0, 0, 0, 0, 0, 0, 0, 0, 0, 0, 0, 0, 0, 0, 0, 0, 0, 0, 0, 0, 0, 0, 0, 0, 0, 0, 0, 0, 0, 0, 0, 0, 0, 0, 0, 0, 0, 0, 0, 0, 0, 0, 0, 0, 0, 0, 0, 0, 0, 0, 0, 0, 0, 0, 0, 0, 0, 0, 0, 0, 1, 1, 1, 1, 0, 0, 0, 0, 0, 0, 0, 0, 0, 0, 0, 0, 0, 0, 0, 0, 0, 0, 0, 0, 0, 0, 0, 0, 0, 0, 0, 0, 0, 0, 0, 0, 0, 0, 0, 0, 0, 0, 0, 0, 0, 0, 0, 0, 0, 0, 0, 0, 0, 0, 0, 0, 0, 0, 0, 0, 0, 0, 0, 0, 0, 0, 0, 0, 0, 0, 0, 0, 0, 0, 0, 0, 0, 0, 0, 0, 0, 0, 0, 0, 0, 0, 0, 0, 0, 0, 0, 0, 0, 0, 0, 0, 0, 0, 0, 0, 0, 0, 0, 0, 0, 0, 0, 0, 0, 0, 0, 0, 0, 0, 0, 0, 0, 0, 0, 0, 0, 0, 0, 0, 0, 0, 0, 0, 0, 0, 0, 0, 0, 0, 0, 0, 0, 0, 0, 0, 2, 2, 0, 2, 0, 2, 0, 0, 2, 0, 0, 0, 2, 0, 0, 2, 2, 2, 0, 0, 2, 0, 0, 0, 2, 0, 0, 2, 2, 2, 0, 0, 2, 0, 0, 0, 0, 0, 0, 0, 0, 0, 0, 0, 0, 0, 0, 0, 0, 0, 0, 0, 0, 0, 0, 0, 0, 0, 0, 0, 0, 0, 0, 0, 0, 0, 0, 0, 0, 0, 0, 0, 0, 0, 0, 0, 0, 0, 0, 0, 0, 0, 0, 0, 0, 0, 0, 1, 1, 1, 1, 0, 0, 2, 0, 0, 0, 0, 0, 0, 0, 0, 0, 0, 0, 0, 0, 0, 0, 0, 2, 0, 0, 0, 0, 2, 0, 0, 0, 0, 0, 0, 0, 0, 0, 0, 0, 0, 0, 0, 0, 0, 0, 0, 0, 0, 0, 0, 0, 0, 0, 0, 0, 0, 0, 0, 0, 0, 0, 0, 0, 0, 0, 0, 0, 0, 0, 0, 0, 0, 0, 0, 0, 0, 0, 0, 0, 0, 0, 0, 0, 0, 0, 0, 0, 0, 0, 0, 0, 0, 0, 0, 1, 1, 1, 1, 0, 0, 0, 0, 0, 0, 0, 0, 0, 0, 0, 0, 0, 0, 0, 0, 0, 0, 0, 0, 0, 0, 0, 0, 0, 0, 0, 0, 0, 0, 0, 0, 0, 0, 0, 0, 0, 0, 0, 0, 0, 0, 0, 0, 0, 0, 0, 0, 0, 0, 0, 0, 0, 0, 0, 0, 0, 0, 0, 0, 0, 0, 0, 0, 0, 0, 0, 0, 0, 0, 0, 0, 0, 0, 0, 0, 0, 0, 0, 0, 0, 0, 0, 0, 0, 0, 0, 0, 0, 0, 0, 0, 0, 0, 0, 0, 0, 0, 0, 0, 0, 0, 0, 0, 0, 0, 0, 0, 0, 0, 0, 0, 0, 0, 0, 0, 0, 0, 0, 0, 0, 0, 0, 0, 0, 0, 0, 0, 0, 0, 0, 0, 0, 0, 0, 0, 2, 2, 0, 2, 0, 2, 0, 0, 2, 0, 0, 0, 2, 0, 0, 2, 2, 2, 0, 0, 2, 0, 0, 0, 2, 0, 0, 2, 2, 2, 0, 0, 2, 0, 0, 0, 0, 0, 0])
_uv = me_sphere.uv_layers.new(name='UVMap')
_uv.uv.foreach_set('vector', [0.0, 0.0, 0.0, 0.0, 0.0, 0.0, 0.0, 0.0, 0.0, 0.0, 0.0, 0.0, 0.0, 0.0, 0.0, 0.0, 0.0, 0.0, 0.0, 0.0, 0.0, 0.0, 0.0, 0.0, 0.0, 0.0, 0.0, 0.0, 0.0, 0.0, 0.0, 0.0, 0.0, 0.0, 0.0, 0.0, 0.0, 0.0, 0.0, 0.0, 0.0, 0.0, 0.0, 0.0, 0.0, 0.0, 0.0, 0.0, 0.0, 0.0, 0.0, 0.0, 0.0, 0.0, 0.0, 0.0, 0.0, 0.0, 0.0, 0.0, 0.0, 0.0, 0.0, 0.0, 0.0, 0.0, 0.0, 0.0, 0.0, 0.0, 0.0, 0.0, 0.0, 0.0, 0.0, 0.0, 0.0, 0.0, 0.0, 0.0, 0.0, 0.0, 0.0, 0.0, 0.0, 0.0, 0.0, 0.0, 0.0, 0.0, 0.0, 0.0, 0.0, 0.0, 0.0, 0.0, 0.0, 0.0, 0.0, 0.0, 0.0, 0.0, 0.0, 0.0, 0.0, 0.0, 0.0, 0.0, 0.0, 0.0, 0.0, 0.0, 0.0, 0.0, 0.0, 0.0, 0.0, 0.0, 0.0, 0.0, 0.0, 0.0, 0.0, 0.0, 0.0, 0.0, 0.0, 0.0, 0.0, 0.0, 0.0, 0.0, 0.0, 0.0, 0.0, 0.0, 0.0, 0.0, 0.0, 0.0, 0.0, 0.0, 0.0, 0.0, 0.0, 0.0, 0.0, 0.0, 0.0, 0.0, 0.0, 0.0, 0.0, 0.0, 0.0, 0.0, 0.0, 0.0, 0.0, 0.0, 0.0, 0.0, 0.0, 0.0, 0.0, 0.0, 0.0, 0.0, 0.0, 0.0, 0.0, 0.0, 0.0, 0.0, 0.0, 0.0, 0.0, 0.0, 0.0, 0.0, 0.0, 0.0, 0.0, 0.0, 0.0, 0.0, 0.0, 0.0, 0.0, 0.0, 0.0, 0.0, 0.0, 0.0, 0.0, 0.0, 0.0, 0.0, 0.0, 0.0, 0.0, 0.0, 0.0, 0.0, 0.0, 0.0, 0.0, 0.0, 0.0, 0.0, 0.0, 0.0, 0.0, 0.0, 0.0, 0.0, 0.0, 0.0, 0.0, 0.0, 0.0, 0.0, 0.0, 0.0, 0.0, 0.0, 0.0, 0.0, 0.0, 0.0, 0.0, 0.0, 0.0, 0.0, 0.0, 0.0, 0.0, 0.0, 0.0, 0.0, 0.0, 0.0, 0.0, 0.0, 0.0, 0.0, 0.0, 0.0, 0.0, 0.0, 0.0, 0.0, 0.0, 0.0, 0.0, 0.0, 0.0, 0.0, 0.0, 0.0, 0.0, 0.0, 0.0, 0.0, 0.0, 0.0, 0.0, 0.0, 0.0, 0.0, 0.0, 0.0, 0.0, 0.0, 0.0, 0.0, 0.0, 0.0, 0.0, 0.0, 0.0, 0.0, 0.0, 0.0, 0.0, 0.0, 0.0, 0.0, 0.0, 0.0, 0.0, 0.0, 0.0, 0.0, 0.0, 0.0, 0.0, 0.0, 0.0, 0.0, 0.0, 0.0, 0.0, 0.0, 0.0, 0.0, 0.0, 0.0, 0.0, 0.0, 0.0, 0.0, 0.0, 0.0, 0.0, 0.0, 0.0, 0.0, 0.0, 0.0, 0.0, 0.0, 0.0, 0.0, 0.0, 0.0, 0.0, 0.0, 0.0, 0.0, 0.0, 0.0, 0.0, 0.0, 0.0, 0.0, 0.0, 0.0, 0.0, 0.0, 0.0, 0.0, 0.0, 0.0, 0.0, 0.0, 0.0, 0.0, 0.0, 0.0, 0.0, 0.0, 0.0, 0.0, 0.0, 0.0, 0.0, 0.0, 0.0, 0.0, 0.0, 0.0, 0.0, 0.0, 0.0, 0.0, 0.0, 0.0, 0.0, 0.0, 0.0, 0.0, 0.0, 0.0, 0.0, 0.0, 0.0, 0.0, 0.0, 0.0, 0.0, 0.0, 0.0, 0.0, 0.0, 0.0, 0.0, 0.0, 0.566, 0.4965, 0.5583, 0.6963, 0.5, 0.6905, 0.5, 0.4932, 0.5698, 0.2598, 0.566, 0.4965, 0.5, 0.4932, 0.5, 0.2579, 0.5743, 0.003527, 0.5698, 0.2598, 0.5, 0.2579, 0.5, 0.004108, 0.5583, 0.6963, 0.5495, 0.9232, 0.5, 0.9222, 0.5, 0.6905, 0.0, 0.0, 0.0, 0.0, 0.0, 0.0, 0.0, 0.0, 0.0, 0.0, 0.0, 0.0, 0.0, 0.0, 0.0, 0.0, 0.0, 0.0, 0.0, 0.0, 0.0, 0.0, 0.0, 0.0, 0.0, 0.0, 0.0, 0.0, 0.0, 0.0, 0.0, 0.0, 0.0, 0.0, 0.0, 0.0, 0.0, 0.0, 0.0, 0.0, 0.0, 0.0, 0.0, 0.0, 0.0, 0.0, 0.0, 0.0, 0.0, 0.0, 0.0, 0.0, 0.0, 0.0, 0.0, 0.0, 0.0, 0.0, 0.0, 0.0, 0.0, 0.0, 0.0, 0.0, 0.0, 0.0, 0.0, 0.0, 0.0, 0.0, 0.0, 0.0, 0.0, 0.0, 0.0, 0.0, 0.0, 0.0, 0.0, 0.0, 0.0, 0.0, 0.0, 0.0, 0.0, 0.0, 0.0, 0.0, 0.0, 0.0, 0.0, 0.0, 0.0, 0.0, 0.0, 0.0, 0.0, 0.0, 0.0, 0.0, 0.0, 0.0, 0.0, 0.0, 0.0, 0.0, 0.0, 0.0, 0.0, 0.0, 0.0, 0.0, 0.0, 0.0, 0.0, 0.0, 0.0, 0.0, 0.0, 0.0, 0.0, 0.0, 0.0, 0.0, 0.0, 0.0, 0.0, 0.0, 0.0, 0.0, 0.0, 0.0, 0.0, 0.0, 0.0, 0.0, 0.0, 0.0, 0.0, 0.0, 0.0, 0.0, 0.0, 0.0, 0.0, 0.0, 0.0, 0.0, 0.0, 0.0, 0.0, 0.0, 0.0, 0.0, 0.0, 0.0, 0.0, 0.0, 0.0, 0.0, 0.0, 0.0, 0.0, 0.0, 0.0, 0.0, 0.0, 0.0, 0.0, 0.0, 0.0, 0.0, 0.0, 0.0, 0.0, 0.0, 0.0, 0.0, 0.0, 0.0, 0.0, 0.0, 0.0, 0.0, 0.0, 0.0, 0.0, 0.0, 0.0, 0.0, 0.0, 0.0, 0.0, 0.0, 0.0, 0.0, 0.0, 0.0, 0.0, 0.0, 0.0, 0.0, 0.0, 0.0, 0.0, 0.0, 0.0, 0.0, 0.0, 0.0, 0.0, 0.0, 0.0, 0.0, 0.0, 0.0, 0.0, 0.0, 0.0, 0.0, 0.0, 0.0, 0.0, 0.0, 0.0, 0.0, 0.0, 0.0, 0.0, 0.0, 0.0, 0.0, 0.0, 0.0, 0.0, 0.0, 0.0, 0.0, 0.0, 0.0, 0.0, 0.0, 0.0, 0.0, 0.0, 0.0, 0.0, 0.0, 0.0, 0.0, 0.0, 0.0, 0.0, 0.0, 0.0, 0.0, 0.0, 0.0, 0.0, 0.0, 0.0, 0.0, 0.0, 0.0, 0.0, 0.0, 0.0, 0.0, 0.0, 0.0, 0.0, 0.0, 0.0, 0.0, 0.0, 0.0, 0.0, 0.0, 0.0, 0.0, 0.0, 0.0, 0.0, 0.0, 0.0, 0.0, 0.0, 0.0, 0.0, 0.0, 0.0, 0.0, 0.0, 0.0, 0.0, 0.0, 0.0, 0.0, 0.0, 0.0, 0.0, 0.0, 0.0, 0.0, 0.0, 0.0, 0.0, 0.0, 0.0, 0.0, 0.0, 0.0, 0.0, 0.0, 0.0, 0.0, 0.0, 0.0, 0.0, 0.0, 0.0, 0.0, 0.0, 0.0, 0.0, 0.0, 0.0, 0.0, 0.0, 0.0, 0.0, 0.0, 0.0, 0.0, 0.0, 0.0, 0.0, 0.0, 0.0, 0.0, 0.0, 0.0, 0.0, 0.0, 0.0, 0.0, 0.0, 0.0, 0.0, 0.0, 0.0, 0.0, 0.0, 0.0, 0.0, 0.0, 0.0, 0.0, 0.0, 0.0, 0.0, 0.0, 0.0, 0.0, 0.0, 0.0, 0.0, 0.0, 0.0, 0.0, 0.0, 0.0, 0.0, 0.0, 0.0, 0.0, 0.0, 0.0, 0.0, 0.0, 0.0, 0.0, 0.0, 0.0, 0.0, 0.0, 0.0, 0.0, 0.0, 0.0, 0.0, 0.0, 0.0, 0.0, 0.0, 0.0, 0.0, 0.0, 0.0, 0.0, 0.0, 0.0, 0.0, 0.0, 0.0, 0.0, 0.0, 0.0, 0.0, 0.0, 0.0, 0.0, 0.0, 0.0, 0.0, 0.0, 0.0, 0.0, 0.0, 0.0, 0.0, 0.0, 0.0, 0.0, 0.0, 0.0, 0.0, 0.0, 0.0, 0.0, 0.0, 0.0, 0.0, 0.0, 0.0, 0.0, 0.0, 0.0, 0.0, 0.0, 0.0, 0.0, 0.0, 0.0, 0.0, 0.0, 0.0, 0.0, 0.0, 0.0, 0.0, 0.0, 0.0, 0.0, 0.0, 0.0, 0.0, 0.0, 0.0, 0.0, 0.0, 0.0, 0.0, 0.0, 0.0, 0.0, 0.0, 0.0, 0.0, 0.0, 0.0, 0.0, 0.0, 0.0, 0.0, 0.0, 0.0, 0.0, 0.0, 0.0, 0.0, 0.0, 0.0, 0.0, 0.0, 0.0, 0.0, 0.0, 0.0, 0.0, 0.0, 0.0, 0.0, 0.0, 0.0, 0.0, 0.0, 0.0, 0.0, 0.0, 0.0, 0.0, 0.0, 0.0, 0.0, 0.0, 0.0, 0.0, 0.0, 0.0, 0.0, 0.0, 0.0, 0.0, 0.0, 0.0, 0.0, 0.0, 0.0, 0.0, 0.0, 0.0, 0.0, 0.0, 0.0, 0.0, 0.0, 0.0, 0.0, 0.0, 0.0, 0.0, 0.0, 0.0, 0.0, 0.0, 0.0, 0.0, 0.0, 0.0, 0.0, 0.0, 0.0, 0.0, 0.0, 0.0, 0.0, 0.0, 0.0, 0.0, 0.0, 0.0, 0.0, 0.0, 0.0, 0.0, 0.0, 0.0, 0.0, 0.0, 0.0, 0.0, 0.0, 0.0, 0.0, 0.0, 0.0, 0.0, 0.0, 0.0, 0.0, 0.0, 0.0, 0.0, 0.0, 0.0, 0.0, 0.0, 0.0, 0.0, 0.0, 0.0, 0.0, 0.0, 0.0, 0.0, 0.0, 0.0, 0.0, 0.0, 0.0, 0.0, 0.0, 0.0, 0.0, 0.0, 0.0, 0.0, 0.0, 0.0, 0.0, 0.0, 0.0, 0.0, 0.0, 0.0, 0.0, 0.0, 0.0, 0.0, 0.0, 0.0, 0.0, 0.0, 0.0, 0.0, 0.0, 0.0, 0.0, 0.0, 0.0, 0.0, 0.0, 0.0, 0.0, 0.0, 0.0, 0.0, 0.0, 0.0, 0.0, 0.0, 0.0, 0.0, 0.0, 0.0, 0.0, 0.0, 0.0, 0.0, 0.0, 0.0, 0.0, 0.0, 0.0, 0.0, 0.0, 0.0, 0.0, 0.0, 0.0, 0.0, 0.0, 0.0, 0.0, 0.0, 0.0, 0.0, 0.0, 0.0, 0.0, 0.0, 0.0, 0.0, 0.0, 0.0, 0.0, 0.0, 0.0, 0.0, 0.0, 0.0, 0.0, 0.0, 0.0, 0.0, 0.0, 0.0, 0.0, 0.0, 0.0, 0.0, 0.0, 0.0, 0.0, 0.0, 0.0, 0.0, 0.0, 0.0, 0.0, 0.0, 0.0, 0.0, 0.0, 0.0, 0.0, 0.0, 0.0, 0.0, 0.0, 0.0, 0.0, 0.0, 0.0, 0.0, 0.0, 0.0, 0.0, 0.0, 0.0, 0.0, 0.0, 0.0, 0.0, 0.0, 0.0, 0.0, 0.0, 0.0, 0.0, 0.0, 0.0, 0.0, 0.0, 0.0, 0.0, 0.0, 0.0, 0.0, 0.0, 0.0, 0.0, 0.0, 0.0, 0.0, 0.0, 0.0, 0.0, 0.0, 0.0, 0.0, 0.0, 0.0, 0.0, 0.0, 0.0, 0.0, 0.0, 0.0, 0.0, 0.0, 0.0, 0.0, 0.0, 0.0, 0.0, 0.0, 0.8968, 0.7296, 0.8359, 0.9258, 0.5495, 0.9232, 0.5583, 0.6963, 0.9999, 9.626e-05, 0.9699, 0.2711, 0.5698, 0.2598, 0.5743, 0.003527, 0.9699, 0.2711, 0.94, 0.5188, 0.566, 0.4965, 0.5698, 0.2598, 0.94, 0.5188, 0.8968, 0.7296, 0.5583, 0.6963, 0.566, 0.4965, 0.0, 0.0, 0.0, 0.0, 0.0, 0.0, 0.0, 0.0, 0.0, 0.0, 0.0, 0.0, 0.0, 0.0, 0.0, 0.0, 0.0, 0.0, 0.0, 0.0, 0.0, 0.0, 0.0, 0.0, 0.0, 0.0, 0.0, 0.0, 0.0, 0.0, 0.0, 0.0, 0.0, 0.0, 0.0, 0.0, 0.0, 0.0, 0.0, 0.0, 0.0, 0.0, 0.0, 0.0, 0.0, 0.0, 0.0, 0.0, 0.0, 0.0, 0.0, 0.0, 0.0, 0.0, 0.0, 0.0, 0.0, 0.0, 0.0, 0.0, 0.0, 0.0, 0.0, 0.0, 0.0, 0.0, 0.0, 0.0, 0.0, 0.0, 0.0, 0.0, 0.0, 0.0, 0.0, 0.0, 0.0, 0.0, 0.0, 0.0, 0.0, 0.0, 0.0, 0.0, 0.0, 0.0, 0.0, 0.0, 0.0, 0.0, 0.0, 0.0, 0.0, 0.0, 0.0, 0.0, 0.0, 0.0, 0.0, 0.0, 0.0, 0.0, 0.0, 0.0, 0.0, 0.0, 0.0, 0.0, 0.0, 0.0, 0.0, 0.0, 0.0, 0.0, 0.0, 0.0, 0.0, 0.0, 0.0, 0.0, 0.0, 0.0, 0.0, 0.0, 0.0, 0.0, 0.0, 0.0, 0.0, 0.0, 0.0, 0.0, 0.0, 0.0, 0.0, 0.0, 0.0, 0.0, 0.0, 0.0, 0.0, 0.0, 0.0, 0.0, 0.0, 0.0, 0.0, 0.0, 0.0, 0.0, 0.0, 0.0, 0.0, 0.0, 0.0, 0.0, 0.0, 0.0, 0.0, 0.0, 0.0, 0.0, 0.0, 0.0, 0.0, 0.0, 0.0, 0.0, 0.0, 0.0, 0.0, 0.0, 0.0, 0.0, 0.0, 0.0, 0.0, 0.0, 0.0, 0.0, 0.0, 0.0, 0.0, 0.0, 0.0, 0.0, 0.0, 0.0, 0.0, 0.0, 0.0, 0.0, 0.0, 0.0, 0.0, 0.0, 0.0, 0.0, 0.0, 0.0, 0.0, 0.0, 0.0, 0.0, 0.0, 0.0, 0.0, 0.0, 0.0, 0.0, 0.0, 0.0, 0.0, 0.0, 0.0, 0.0, 0.0, 0.0, 0.0, 0.0, 0.0, 0.0, 0.0, 0.0, 0.0, 0.0, 0.0, 0.0, 0.0, 0.0, 0.0, 0.0, 0.0, 0.0, 0.0, 0.0, 0.0, 0.0, 0.0, 0.0, 0.0, 0.0, 0.0, 0.0, 0.0, 0.0, 0.0, 0.0, 0.0, 0.0, 0.0, 0.0, 0.0, 0.0, 0.0, 0.0, 0.0, 0.0, 0.0, 0.0, 0.0, 0.0, 0.0, 0.0, 0.0, 0.0, 0.0, 0.0, 0.0, 0.0, 0.0, 0.0, 0.0, 0.0, 0.0, 0.0, 0.0, 0.0, 0.0, 0.0, 0.0, 0.0, 0.0, 0.0, 0.0, 0.0, 0.0, 0.0, 0.0, 0.0, 0.0, 0.0, 0.0, 0.0, 0.0, 0.0, 0.0, 0.0, 0.0, 0.0, 0.0, 0.0, 0.0, 0.0, 0.0, 0.0, 0.0, 0.0, 0.0, 0.0, 0.0, 0.0, 0.0, 0.0, 0.0, 0.0, 0.0, 0.0, 0.0, 0.0, 0.0, 0.0, 0.0, 0.0, 0.0, 0.0, 0.0, 0.0, 0.0, 0.0, 0.0, 0.0, 0.0, 0.0, 0.0, 0.0, 0.0, 0.0, 0.0, 0.0, 0.0, 0.0, 0.0, 0.0, 0.0, 0.0, 0.0, 0.0, 0.0, 0.0, 0.0, 0.0, 0.0, 0.0, 0.0, 0.0, 0.0, 0.0, 0.0, 0.0, 0.0, 0.0, 0.0, 0.0, 0.0, 0.0, 0.0, 0.0, 0.0, 0.0, 0.0, 0.0, 0.0, 0.0, 0.0, 0.0, 0.0, 0.0, 0.0, 0.0, 0.0, 0.0, 0.0, 0.0, 0.0, 0.0, 0.0, 0.0, 0.0, 0.0, 0.0, 0.0, 0.0, 0.0, 0.0, 0.0, 0.0, 0.0, 0.0, 0.0, 0.0, 0.0, 0.0, 0.0, 0.0, 0.0, 0.0, 0.0, 0.0, 0.0, 0.0, 0.0, 0.0, 0.0, 0.0, 0.0, 0.0, 0.0, 0.0, 0.0, 0.0, 0.0, 0.0, 0.0, 0.0, 0.0, 0.0, 0.0, 0.0, 0.0, 0.0, 0.0, 0.0, 0.0, 0.0, 0.0, 0.0, 0.0, 0.0, 0.0, 0.0, 0.0, 0.0, 0.0, 0.0, 0.0, 0.0, 0.0, 0.0, 0.0, 0.0, 0.0, 0.0, 0.0, 0.0, 0.0, 0.0, 0.0, 0.0, 0.0, 0.0, 0.0, 0.0, 0.0, 0.0, 0.0, 0.0, 0.0, 0.0, 0.0, 0.0, 0.0, 0.0, 0.0, 0.0, 0.0, 0.0, 0.0, 0.0, 0.0, 0.0, 0.0, 0.0, 0.0, 0.0, 0.0, 0.0, 0.0, 0.0, 0.0, 0.0, 0.0, 0.0, 0.0, 0.0, 0.0, 0.0, 0.0, 0.0, 0.0, 0.0, 0.0, 0.0, 0.0, 0.0, 0.0, 0.0, 0.0, 0.0, 0.0, 0.0, 0.0, 0.0, 0.0, 0.0, 0.0, 0.0, 0.0, 0.0, 0.0, 0.0, 0.0, 0.0, 0.0, 0.0, 0.0, 0.0, 0.0, 0.0, 0.0, 0.0, 0.0, 0.0, 0.0, 0.0, 0.0, 0.0, 0.0, 0.0, 0.0, 0.0, 0.0, 0.0, 0.0, 0.0, 0.0, 0.0, 0.0, 0.0, 0.0, 0.0, 0.0, 0.0, 0.0, 0.0, 0.0, 0.0, 0.0, 0.0, 0.0, 0.0, 0.0, 0.0, 0.0, 0.0, 0.0, 0.0, 0.0, 0.0, 0.0, 0.0, 0.0, 0.0, 0.0, 0.0, 0.0, 0.0, 0.0, 0.0, 0.0, 0.0, 0.0, 0.0, 0.0, 0.0, 0.0, 0.0, 0.0, 0.0, 0.0, 0.0, 0.0, 0.0, 0.0, 0.0, 0.0, 0.0, 0.0, 0.0, 0.0, 0.0, 0.0, 0.0, 0.0, 0.0, 0.0, 0.0, 0.0, 0.0, 0.0, 0.0, 0.0, 0.0, 0.0, 0.0, 0.0, 0.0, 0.0, 0.0, 0.0, 0.0, 0.0, 0.0, 0.0, 0.0, 0.0, 0.0, 0.0, 0.0, 0.0, 0.0, 0.0, 0.0, 0.0, 0.0, 0.0, 0.0, 0.0, 0.0, 0.0, 0.0, 0.0, 0.0, 0.0, 0.0, 0.0, 0.0, 0.0, 0.0, 0.0, 0.0, 0.0, 0.0, 0.0, 0.0, 0.0, 0.0, 0.0, 0.0, 0.0, 0.0, 0.0, 0.0, 0.0, 0.0, 0.0, 0.0, 0.0, 0.0, 0.0, 0.0, 0.0, 0.0, 0.0, 0.0, 0.0, 0.0, 0.0, 0.0, 0.0, 0.0, 0.0, 0.0, 0.0, 0.0, 0.0, 0.0, 0.0, 0.0, 0.0, 0.0, 0.0, 0.0, 0.0, 0.0, 0.0, 0.0, 0.0, 0.0, 0.0, 0.0, 0.0, 0.0, 0.0, 0.0, 0.0, 0.0, 0.0, 0.0, 0.0, 0.0, 0.0, 0.0, 0.0, 0.0, 0.0, 0.0, 0.0, 0.0, 0.0, 0.0, 0.0, 0.0, 0.0, 0.0, 0.0, 0.0, 0.0, 0.0, 0.0, 0.0, 0.0, 0.0, 0.0, 0.0, 0.0, 0.0, 0.0, 0.0, 0.0, 0.0, 0.0, 0.0, 0.0, 0.0, 0.0, 0.0, 0.0, 0.0, 0.0, 0.0, 0.0, 0.0, 0.0, 0.0, 0.0, 0.0, 0.0, 0.0, 0.0, 0.0, 0.0, 0.0, 0.0, 0.0, 0.0, 0.0, 0.0, 0.0, 0.0, 0.0, 0.0, 0.0, 0.0, 0.0, 0.0, 0.0, 0.0, 0.0, 0.0, 0.0, 0.0, 0.0, 0.0, 0.0, 0.0, 0.0, 0.0, 0.0, 0.0, 0.0, 0.0, 0.0, 0.0, 0.0, 0.0, 0.0, 0.0, 0.0, 0.0, 0.0, 0.0, 0.0, 0.0, 0.0, 0.0, 0.0, 0.0, 0.0, 0.0, 0.0, 0.0, 0.0, 0.0, 0.0, 0.0, 0.0, 0.0, 0.0, 0.0, 0.0, 0.0, 0.0, 0.0, 0.0, 0.0, 0.0, 0.0, 0.0, 0.0, 0.0, 0.0, 0.0, 0.0, 0.0, 0.0, 0.0, 0.0, 0.0, 0.0, 0.0, 0.0, 0.0, 0.0, 0.0, 0.0, 0.0, 0.0, 0.0, 0.0, 0.0, 0.0, 0.0, 0.0, 0.0, 0.0, 0.0, 0.0, 0.0, 0.0, 0.0, 0.0, 0.0, 0.0, 0.0, 0.0, 0.0, 0.0, 0.0, 0.0, 0.0, 0.0, 0.0, 0.0, 0.0, 0.0, 0.0, 0.0, 0.0, 0.0, 0.0, 0.0, 0.0, 0.0, 0.0, 0.0, 0.0, 0.0, 0.0, 0.0, 0.0, 0.0, 0.0, 0.0, 0.0, 0.0, 0.0, 0.0, 0.0, 0.0, 0.0, 0.0, 0.0, 0.0, 0.0, 0.0, 0.0, 0.0, 0.0, 0.0, 0.0, 0.0, 0.0, 0.0, 0.0, 0.0, 0.0, 0.0, 0.0, 0.0, 0.0, 0.0, 0.0, 0.0, 0.0, 0.0, 0.0, 0.0, 0.0, 0.0, 0.0, 0.0, 0.0, 0.0, 0.0, 0.0, 0.0, 0.0, 0.0, 0.0, 0.0, 0.0, 0.0, 0.0, 0.0, 0.0, 0.0, 0.0, 0.0, 0.0, 0.0, 0.0, 0.0, 0.0, 0.0, 0.0, 0.0, 0.0, 0.0, 0.0, 0.0, 0.0, 0.0, 0.0, 0.0, 0.0, 0.0, 0.0, 0.0, 0.0, 0.0, 0.0, 0.0, 0.0, 0.0, 0.0, 0.0, 0.0, 0.0, 0.0, 0.0, 0.0, 0.0, 0.0, 0.0, 0.0, 0.0, 0.0, 0.0, 0.0, 0.0, 0.0, 0.0, 0.0, 0.0, 0.0, 0.0, 0.0, 0.0, 0.0, 0.0, 0.0, 0.0, 0.0, 0.0, 0.0, 0.0, 0.0, 0.0, 0.0, 0.0, 0.0, 0.0, 0.0, 0.0, 0.0, 0.0, 0.0, 0.0, 0.0, 0.0, 0.0, 0.0, 0.0, 0.0, 0.0, 0.0, 0.0, 0.0, 0.0, 0.0, 0.0, 0.0, 0.0, 0.0, 0.0, 0.0, 0.0, 0.0, 0.0, 0.0, 0.0, 0.0, 0.0, 0.0, 0.0, 0.0, 0.0, 0.0, 0.0, 0.0, 0.0, 0.0, 0.0, 0.0, 0.0, 0.0, 0.0, 0.0, 0.0, 0.0, 0.0, 0.0, 0.0, 0.0, 0.0, 0.0, 0.0, 0.0, 0.0, 0.0, 0.0, 0.0, 0.0, 0.0, 0.0, 0.0, 0.0, 0.0, 0.0, 0.0, 0.0, 0.0, 0.0, 0.0, 0.0, 0.0, 0.0, 0.0, 0.0, 0.0, 0.0, 0.0, 0.0, 0.0, 0.0, 0.0, 0.0, 0.0, 0.0, 0.0, 0.0, 0.0, 0.0, 0.0, 0.0, 0.0, 0.0, 0.0, 0.0, 0.0, 0.0, 0.0, 0.0, 0.0, 0.0, 0.0, 0.0, 0.0, 0.0, 0.0, 0.0, 0.0, 0.0, 0.0, 0.0, 0.0, 0.0, 0.0, 0.0, 0.0, 0.0, 0.0, 0.0, 0.0, 0.0, 0.0, 0.0, 0.0, 0.0, 0.0, 0.0, 0.0, 0.0, 0.0, 0.0, 0.0, 0.0, 0.0, 0.0, 0.0, 0.0, 0.0, 0.0, 0.0, 0.0, 0.0, 0.0, 0.0, 0.0, 0.0, 0.0, 0.0, 0.0, 0.0, 0.0, 0.0, 0.0, 0.0, 0.0, 0.0, 0.0, 0.0, 0.0, 0.0, 0.0, 0.0, 0.0, 0.0, 0.0, 0.0, 0.0, 0.0, 0.0, 0.0, 0.0, 0.0, 0.0, 0.0, 0.0, 0.0, 0.0, 0.0, 0.0, 0.0, 0.0, 0.0, 0.0, 0.0, 0.0, 0.0, 0.0, 0.0, 0.0, 0.0, 0.0, 0.0, 0.0, 0.0, 0.0, 0.0, 0.0, 0.0, 0.0, 0.0, 0.0, 0.0, 0.0, 0.0, 0.0, 0.0, 0.0, 0.0, 0.0, 0.0, 0.0, 0.0, 0.0, 0.0, 0.0, 0.0, 0.0, 0.0, 0.0, 0.0, 0.0, 0.0, 0.0, 0.0, 0.0, 0.0, 0.0, 0.0, 0.0, 0.0, 0.0, 0.0, 0.0, 0.0, 0.0, 0.0, 0.0, 0.0, 0.0, 0.0, 0.0, 0.0, 0.0, 0.0, 0.0, 0.0, 0.0, 0.0, 0.0, 0.0, 0.0, 0.0, 0.0, 0.0, 0.0, 0.0, 0.0, 0.0, 0.0, 0.0, 0.0, 0.0, 0.0, 0.0, 0.0, 0.0, 0.0, 0.0, 0.0, 0.0, 0.0, 0.0, 0.0, 0.0, 0.0, 0.0, 0.0, 0.0, 0.0, 0.0, 0.0, 0.0, 0.0, 0.0, 0.0, 0.0, 0.0, 0.0, 0.0, 0.0, 0.0, 0.0, 0.0, 0.0, 0.0, 0.0, 0.0, 0.0, 0.0, 0.0, 0.0, 0.0, 0.0, 0.0, 0.0, 0.0, 0.0, 0.0, 0.0, 0.0, 0.0, 0.0, 0.0, 0.0, 0.0, 0.0, 0.0, 0.0, 0.0, 0.0, 0.0, 0.0, 0.0, 0.0, 0.0, 0.0, 0.0, 0.0, 0.0, 0.0, 0.0, 0.0, 0.0, 0.0, 0.0, 0.0, 0.0, 0.0, 0.0, 0.0, 0.0, 0.0, 0.0, 0.0, 0.0, 0.0, 0.0, 0.0, 0.0, 0.0, 0.0, 0.0, 0.0, 0.0, 0.0, 0.0, 0.0, 0.0, 0.0, 0.0, 0.0, 0.0, 0.0, 0.0, 0.0, 0.0, 0.0, 0.0, 0.0, 0.0, 0.0, 0.0, 0.0, 0.0, 0.0, 0.0, 0.0, 0.0, 0.0, 0.0, 0.0, 0.0, 0.0, 0.0, 0.0, 0.0, 0.0, 0.0, 0.0, 0.0, 0.0, 0.0, 0.0, 0.0, 0.0, 0.0, 0.0, 0.0, 0.0, 0.0, 0.0, 0.0, 0.0, 0.0, 0.0, 0.0, 0.0, 0.0, 0.0, 0.0, 0.0, 0.0, 0.0, 0.0, 0.0, 0.0, 0.0, 0.0, 0.0, 0.0, 0.0, 0.0, 0.0, 0.0, 0.0, 0.0, 0.0, 0.0, 0.0, 0.0, 0.0, 0.0, 0.0, 0.0, 0.0, 0.0, 0.0, 0.0, 0.0, 0.0, 0.0, 0.0, 0.0, 0.0, 0.0, 0.0, 0.0, 0.0, 0.0, 0.0, 0.0, 0.0, 0.0, 0.0, 0.0, 0.0, 0.0, 0.0, 0.0, 0.0, 0.0, 0.0, 0.0, 0.0, 0.0, 0.0, 0.0, 0.0, 0.0, 0.0, 0.0, 0.0, 0.0, 0.0, 0.0, 0.0, 0.0, 0.0, 0.0, 0.0, 0.0, 0.0, 0.0, 0.0, 0.0, 0.0, 0.0, 0.0, 0.0, 0.0, 0.0, 0.0, 0.0, 0.0, 0.0, 0.0, 0.0, 0.0, 0.0, 0.0, 0.0, 0.0, 0.0, 0.0, 0.0, 0.0, 0.0, 0.0, 0.0, 0.0, 0.0, 0.0, 0.0, 0.0, 0.0, 0.0, 0.0, 0.0, 0.0, 0.0, 0.0, 0.0, 0.0, 0.0, 0.0, 0.0, 0.0, 0.0, 0.0, 0.0, 0.0, 0.0, 0.0, 0.0, 0.0, 0.0, 0.0, 0.0, 0.0, 0.0, 0.0, 0.0, 0.0, 0.0, 0.0, 0.0, 0.0, 0.0, 0.0, 0.0, 0.0, 0.0, 0.0, 0.0, 0.0, 0.0, 0.0, 0.0, 0.0, 0.0, 0.0, 0.0, 0.0, 0.0, 0.0, 0.0, 0.0, 0.0, 0.0, 0.0, 0.0, 0.0, 0.0, 0.0, 0.0, 0.0, 0.0, 0.0, 0.0, 0.0, 0.0, 0.0, 0.0, 0.0, 0.0, 0.0, 0.0, 0.0, 0.0, 0.0, 0.0, 0.0, 0.0, 0.0, 0.0, 0.0, 0.0, 0.0, 0.0, 0.0, 0.0, 0.0, 0.0, 0.0, 0.0, 0.0, 0.0, 0.0, 0.0, 0.0, 0.0, 0.0, 0.0, 0.0, 0.0, 0.0, 0.0, 0.0, 0.0, 0.0, 0.0, 0.0, 0.0, 0.0, 0.0, 0.0, 0.0, 0.0, 0.0, 0.0, 0.0, 0.0, 0.0, 0.0, 0.0, 0.0, 0.0, 0.0, 0.0, 0.0, 0.0, 0.0, 0.0, 0.0, 0.0, 0.0, 0.0, 0.0, 0.0, 0.0, 0.0, 0.0, 0.0, 0.0, 0.0, 0.0, 0.0, 0.0, 0.0, 0.0, 0.0, 0.0, 0.0, 0.0, 0.0, 0.0, 0.0, 0.0, 0.0, 0.0, 0.0, 0.0, 0.0, 0.0, 0.0, 0.0, 0.0, 0.0, 0.0, 0.0, 0.0, 0.0, 0.0, 0.0, 0.0, 0.0, 0.0, 0.0, 0.0, 0.0, 0.0, 0.0, 0.0, 0.0, 0.0, 0.0, 0.0, 0.0, 0.0, 0.0, 0.0, 0.0, 0.0, 0.0, 0.0, 0.0, 0.0, 0.0, 0.0, 0.0, 0.0, 0.0, 0.0, 0.0, 0.0, 0.0, 0.0, 0.0, 0.0, 0.0, 0.0, 0.0, 0.0, 0.0, 0.0, 0.0, 0.0, 0.0, 0.0, 0.0, 0.0, 0.0, 0.0, 0.0, 0.0, 0.0, 0.0, 0.0, 0.0, 0.0, 0.0, 0.0, 0.0, 0.0, 0.0, 0.0, 0.0, 0.0, 0.0, 0.0, 0.0, 0.0, 0.0, 0.0, 0.0, 0.0, 0.0, 0.0, 0.0, 0.0, 0.0, 0.0, 0.0, 0.0, 0.0, 0.0, 0.0, 0.0, 0.0, 0.0, 0.0, 0.0, 0.0, 0.0, 0.0, 0.0, 0.0, 0.0, 0.0, 0.434, 0.4965, 0.5, 0.4932, 0.5, 0.6905, 0.4417, 0.6963, 0.4302, 0.2598, 0.5, 0.2579, 0.5, 0.4932, 0.434, 0.4965, 0.4257, 0.003527, 0.5, 0.004108, 0.5, 0.2579, 0.4302, 0.2598, 0.4417, 0.6963, 0.5, 0.6905, 0.5, 0.9222, 0.4505, 0.9232, 0.0, 0.0, 0.0, 0.0, 0.0, 0.0, 0.0, 0.0, 0.0, 0.0, 0.0, 0.0, 0.0, 0.0, 0.0, 0.0, 0.0, 0.0, 0.0, 0.0, 0.0, 0.0, 0.0, 0.0, 0.0, 0.0, 0.0, 0.0, 0.0, 0.0, 0.0, 0.0, 0.0, 0.0, 0.0, 0.0, 0.0, 0.0, 0.0, 0.0, 0.0, 0.0, 0.0, 0.0, 0.0, 0.0, 0.0, 0.0, 0.0, 0.0, 0.0, 0.0, 0.0, 0.0, 0.0, 0.0, 0.0, 0.0, 0.0, 0.0, 0.0, 0.0, 0.0, 0.0, 0.0, 0.0, 0.0, 0.0, 0.0, 0.0, 0.0, 0.0, 0.0, 0.0, 0.0, 0.0, 0.0, 0.0, 0.0, 0.0, 0.0, 0.0, 0.0, 0.0, 0.0, 0.0, 0.0, 0.0, 0.0, 0.0, 0.0, 0.0, 0.0, 0.0, 0.0, 0.0, 0.0, 0.0, 0.0, 0.0, 0.0, 0.0, 0.0, 0.0, 0.0, 0.0, 0.0, 0.0, 0.0, 0.0, 0.0, 0.0, 0.0, 0.0, 0.0, 0.0, 0.0, 0.0, 0.0, 0.0, 0.0, 0.0, 0.0, 0.0, 0.0, 0.0, 0.0, 0.0, 0.0, 0.0, 0.0, 0.0, 0.0, 0.0, 0.0, 0.0, 0.0, 0.0, 0.0, 0.0, 0.0, 0.0, 0.0, 0.0, 0.0, 0.0, 0.0, 0.0, 0.0, 0.0, 0.0, 0.0, 0.0, 0.0, 0.0, 0.0, 0.0, 0.0, 0.0, 0.0, 0.0, 0.0, 0.0, 0.0, 0.0, 0.0, 0.0, 0.0, 0.0, 0.0, 0.0, 0.0, 0.0, 0.0, 0.0, 0.0, 0.0, 0.0, 0.0, 0.0, 0.0, 0.0, 0.0, 0.0, 0.0, 0.0, 0.0, 0.0, 0.0, 0.0, 0.0, 0.0, 0.0, 0.0, 0.0, 0.0, 0.0, 0.0, 0.0, 0.0, 0.0, 0.0, 0.0, 0.0, 0.0, 0.0, 0.0, 0.0, 0.0, 0.0, 0.0, 0.0, 0.0, 0.0, 0.0, 0.0, 0.0, 0.0, 0.0, 0.0, 0.0, 0.0, 0.0, 0.0, 0.0, 0.0, 0.0, 0.0, 0.0, 0.0, 0.0, 0.0, 0.0, 0.0, 0.0, 0.0, 0.0, 0.0, 0.0, 0.0, 0.0, 0.0, 0.0, 0.0, 0.0, 0.0, 0.0, 0.0, 0.0, 0.0, 0.0, 0.0, 0.0, 0.0, 0.0, 0.0, 0.0, 0.0, 0.0, 0.0, 0.0, 0.0, 0.0, 0.0, 0.0, 0.0, 0.0, 0.0, 0.0, 0.0, 0.0, 0.0, 0.0, 0.0, 0.0, 0.0, 0.0, 0.0, 0.0, 0.0, 0.0, 0.0, 0.0, 0.0, 0.0, 0.0, 0.0, 0.0, 0.0, 0.0, 0.0, 0.0, 0.0, 0.0, 0.0, 0.0, 0.0, 0.0, 0.0, 0.0, 0.0, 0.0, 0.0, 0.0, 0.0, 0.0, 0.0, 0.0, 0.0, 0.0, 0.0, 0.0, 0.0, 0.0, 0.0, 0.0, 0.0, 0.0, 0.0, 0.0, 0.0, 0.0, 0.0, 0.0, 0.0, 0.0, 0.0, 0.0, 0.0, 0.0, 0.0, 0.0, 0.0, 0.0, 0.0, 0.0, 0.0, 0.0, 0.0, 0.0, 0.0, 0.0, 0.0, 0.0, 0.0, 0.0, 0.0, 0.0, 0.0, 0.0, 0.0, 0.0, 0.0, 0.0, 0.0, 0.0, 0.0, 0.0, 0.0, 0.0, 0.0, 0.0, 0.0, 0.0, 0.0, 0.0, 0.0, 0.0, 0.0, 0.0, 0.0, 0.0, 0.0, 0.0, 0.0, 0.0, 0.0, 0.0, 0.0, 0.0, 0.0, 0.0, 0.0, 0.0, 0.0, 0.0, 0.0, 0.0, 0.0, 0.0, 0.0, 0.0, 0.0, 0.0, 0.0, 0.0, 0.0, 0.0, 0.0, 0.0, 0.0, 0.0, 0.0, 0.0, 0.0, 0.0, 0.0, 0.0, 0.0, 0.0, 0.0, 0.0, 0.0, 0.0, 0.0, 0.0, 0.0, 0.0, 0.0, 0.0, 0.0, 0.0, 0.0, 0.0, 0.0, 0.0, 0.0, 0.0, 0.0, 0.0, 0.0, 0.0, 0.0, 0.0, 0.0, 0.0, 0.0, 0.0, 0.0, 0.0, 0.0, 0.0, 0.0, 0.0, 0.0, 0.0, 0.0, 0.0, 0.0, 0.0, 0.0, 0.0, 0.0, 0.0, 0.0, 0.0, 0.0, 0.0, 0.0, 0.0, 0.0, 0.0, 0.0, 0.0, 0.0, 0.0, 0.0, 0.0, 0.0, 0.0, 0.0, 0.0, 0.0, 0.0, 0.0, 0.0, 0.0, 0.0, 0.0, 0.0, 0.0, 0.0, 0.0, 0.0, 0.0, 0.0, 0.0, 0.0, 0.0, 0.0, 0.0, 0.0, 0.0, 0.0, 0.0, 0.0, 0.0, 0.0, 0.0, 0.0, 0.0, 0.0, 0.0, 0.0, 0.0, 0.0, 0.0, 0.0, 0.0, 0.0, 0.0, 0.0, 0.0, 0.0, 0.0, 0.0, 0.0, 0.0, 0.0, 0.0, 0.0, 0.0, 0.0, 0.0, 0.0, 0.0, 0.0, 0.0, 0.0, 0.0, 0.0, 0.0, 0.0, 0.0, 0.0, 0.0, 0.0, 0.0, 0.0, 0.0, 0.0, 0.0, 0.0, 0.0, 0.0, 0.0, 0.0, 0.0, 0.0, 0.0, 0.0, 0.0, 0.0, 0.0, 0.0, 0.0, 0.0, 0.0, 0.0, 0.0, 0.0, 0.0, 0.0, 0.0, 0.0, 0.0, 0.0, 0.0, 0.0, 0.0, 0.0, 0.0, 0.0, 0.0, 0.0, 0.0, 0.0, 0.0, 0.0, 0.0, 0.0, 0.0, 0.0, 0.0, 0.0, 0.0, 0.0, 0.0, 0.0, 0.0, 0.0, 0.0, 0.0, 0.0, 0.0, 0.0, 0.0, 0.0, 0.0, 0.0, 0.0, 0.0, 0.0, 0.0, 0.0, 0.0, 0.0, 0.0, 0.0, 0.0, 0.0, 0.0, 0.0, 0.0, 0.0, 0.0, 0.0, 0.0, 0.0, 0.0, 0.0, 0.0, 0.0, 0.0, 0.0, 0.0, 0.0, 0.0, 0.0, 0.0, 0.0, 0.0, 0.0, 0.0, 0.0, 0.0, 0.0, 0.0, 0.0, 0.0, 0.0, 0.0, 0.0, 0.0, 0.0, 0.0, 0.0, 0.0, 0.0, 0.0, 0.0, 0.0, 0.0, 0.0, 0.0, 0.0, 0.0, 0.0, 0.0, 0.0, 0.0, 0.0, 0.0, 0.0, 0.0, 0.0, 0.0, 0.0, 0.0, 0.0, 0.0, 0.0, 0.0, 0.0, 0.0, 0.0, 0.0, 0.0, 0.0, 0.0, 0.0, 0.0, 0.0, 0.0, 0.0, 0.0, 0.0, 0.0, 0.0, 0.0, 0.0, 0.0, 0.0, 0.0, 0.0, 0.0, 0.0, 0.0, 0.0, 0.0, 0.0, 0.0, 0.0, 0.0, 0.0, 0.0, 0.0, 0.0, 0.0, 0.0, 0.0, 0.0, 0.0, 0.0, 0.0, 0.0, 0.0, 0.0, 0.0, 0.0, 0.0, 0.0, 0.0, 0.0, 0.0, 0.0, 0.0, 0.0, 0.0, 0.0, 0.0, 0.0, 0.0, 0.0, 0.0, 0.0, 0.0, 0.0, 0.0, 0.0, 0.0, 0.0, 0.0, 0.0, 0.0, 0.0, 0.0, 0.0, 0.0, 0.0, 0.0, 0.0, 0.0, 0.0, 0.0, 0.0, 0.0, 0.0, 0.1032, 0.7296, 0.4417, 0.6963, 0.4505, 0.9232, 0.1641, 0.9258, 9.626e-05, 9.614e-05, 0.4257, 0.003527, 0.4302, 0.2598, 0.03009, 0.271, 0.03009, 0.271, 0.4302, 0.2598, 0.434, 0.4965, 0.05995, 0.5188, 0.05995, 0.5188, 0.434, 0.4965, 0.4417, 0.6963, 0.1032, 0.7296, 0.0, 0.0, 0.0, 0.0, 0.0, 0.0, 0.0, 0.0, 0.0, 0.0, 0.0, 0.0, 0.0, 0.0, 0.0, 0.0, 0.0, 0.0, 0.0, 0.0, 0.0, 0.0, 0.0, 0.0, 0.0, 0.0, 0.0, 0.0, 0.0, 0.0, 0.0, 0.0, 0.0, 0.0, 0.0, 0.0, 0.0, 0.0, 0.0, 0.0, 0.0, 0.0, 0.0, 0.0, 0.0, 0.0, 0.0, 0.0, 0.0, 0.0, 0.0, 0.0, 0.0, 0.0, 0.0, 0.0, 0.0, 0.0, 0.0, 0.0, 0.0, 0.0, 0.0, 0.0, 0.0, 0.0, 0.0, 0.0, 0.0, 0.0, 0.0, 0.0, 0.0, 0.0, 0.0, 0.0, 0.0, 0.0, 0.0, 0.0, 0.0, 0.0, 0.0, 0.0, 0.0, 0.0, 0.0, 0.0, 0.0, 0.0, 0.0, 0.0, 0.0, 0.0, 0.0, 0.0, 0.0, 0.0, 0.0, 0.0, 0.0, 0.0, 0.0, 0.0, 0.0, 0.0, 0.0, 0.0, 0.0, 0.0, 0.0, 0.0, 0.0, 0.0, 0.0, 0.0, 0.0, 0.0, 0.0, 0.0, 0.0, 0.0, 0.0, 0.0, 0.0, 0.0, 0.0, 0.0, 0.0, 0.0, 0.0, 0.0, 0.0, 0.0, 0.0, 0.0, 0.0, 0.0, 0.0, 0.0, 0.0, 0.0, 0.0, 0.0, 0.0, 0.0, 0.0, 0.0, 0.0, 0.0, 0.0, 0.0, 0.0, 0.0, 0.0, 0.0, 0.0, 0.0, 0.0, 0.0, 0.0, 0.0, 0.0, 0.0, 0.0, 0.0, 0.0, 0.0, 0.0, 0.0, 0.0, 0.0, 0.0, 0.0, 0.0, 0.0, 0.0, 0.0, 0.0, 0.0, 0.0, 0.0, 0.0, 0.0, 0.0, 0.0, 0.0, 0.0, 0.0, 0.0, 0.0, 0.0, 0.0, 0.0, 0.0, 0.0, 0.0, 0.0, 0.0, 0.0, 0.0, 0.0, 0.0, 0.0, 0.0, 0.0, 0.0, 0.0, 0.0, 0.0, 0.0, 0.0, 0.0, 0.0, 0.0, 0.0, 0.0, 0.0, 0.0, 0.0, 0.0, 0.0, 0.0, 0.0, 0.0, 0.0, 0.0, 0.0, 0.0, 0.0, 0.0, 0.0, 0.0, 0.0, 0.0, 0.0, 0.0, 0.0, 0.0, 0.0, 0.0, 0.0, 0.0, 0.0, 0.0, 0.0, 0.0, 0.0, 0.0, 0.0, 0.0, 0.0, 0.0, 0.0, 0.0, 0.0, 0.0, 0.0, 0.0, 0.0, 0.0, 0.0, 0.0, 0.0, 0.0, 0.0, 0.0, 0.0, 0.0, 0.0, 0.0, 0.0, 0.0, 0.0, 0.0, 0.0, 0.0, 0.0, 0.0, 0.0, 0.0, 0.0, 0.0, 0.0, 0.0, 0.0, 0.0, 0.0, 0.0, 0.0, 0.0, 0.0, 0.0, 0.0, 0.0, 0.0, 0.0, 0.0, 0.0, 0.0, 0.0, 0.0, 0.0, 0.0, 0.0, 0.0, 0.0, 0.0, 0.0, 0.0, 0.0, 0.0, 0.0, 0.0, 0.0, 0.0, 0.0, 0.0, 0.0, 0.0, 0.0, 0.0, 0.0, 0.0, 0.0, 0.0, 0.0, 0.0, 0.0, 0.0, 0.0, 0.0, 0.0, 0.0, 0.0, 0.0, 0.0, 0.0, 0.0, 0.0, 0.0, 0.0, 0.0, 0.0, 0.0, 0.0, 0.0, 0.0, 0.0, 0.0, 0.0, 0.0, 0.0, 0.0, 0.0, 0.0, 0.0, 0.0, 0.0, 0.0, 0.0, 0.0, 0.0, 0.0, 0.0, 0.0, 0.0, 0.0, 0.0, 0.0, 0.0, 0.0, 0.0, 0.0, 0.0, 0.0, 0.0, 0.0, 0.0, 0.0, 0.0, 0.0, 0.0, 0.0, 0.0, 0.0, 0.0, 0.0, 0.0, 0.0, 0.0, 0.0, 0.0, 0.0, 0.0, 0.0, 0.0, 0.0, 0.0, 0.0, 0.0, 0.0, 0.0, 0.0, 0.0, 0.0, 0.0, 0.0, 0.0, 0.0, 0.0, 0.0, 0.0, 0.0, 0.0, 0.0, 0.0, 0.0, 0.0, 0.0, 0.0, 0.0, 0.0, 0.0, 0.0, 0.0, 0.0, 0.0, 0.0, 0.0, 0.0, 0.0, 0.0, 0.0, 0.0, 0.0, 0.0, 0.0, 0.0, 0.0, 0.0, 0.0, 0.0, 0.0, 0.0, 0.0, 0.0, 0.0, 0.0, 0.0, 0.0, 0.0, 0.0, 0.0, 0.0, 0.0, 0.0, 0.0, 0.0, 0.0, 0.0, 0.0, 0.0, 0.0, 0.0, 0.0, 0.0, 0.0, 0.0, 0.0, 0.0, 0.0, 0.0, 0.0, 0.0, 0.0, 0.0, 0.0, 0.0, 0.0, 0.0, 0.0, 0.0, 0.0, 0.0, 0.0, 0.0, 0.0, 0.0, 0.0, 0.0, 0.0, 0.0, 0.0, 0.0, 0.0, 0.0, 0.0, 0.0, 0.0, 0.0, 0.0, 0.0, 0.0, 0.0, 0.0, 0.0, 0.0, 0.0, 0.0, 0.0, 0.0, 0.0, 0.0, 0.0, 0.0, 0.0, 0.0, 0.0, 0.0, 0.0, 0.0, 0.0, 0.0, 0.0, 0.0, 0.0, 0.0, 0.0, 0.0, 0.0, 0.0, 0.0, 0.0, 0.0, 0.0, 0.0, 0.0, 0.0, 0.0, 0.0, 0.0, 0.0, 0.0, 0.0, 0.0, 0.0, 0.0, 0.0, 0.0, 0.0, 0.0, 0.0, 0.0, 0.0, 0.0, 0.0, 0.0, 0.0, 0.0, 0.0, 0.0, 0.0, 0.0, 0.0, 0.0, 0.0, 0.0, 0.0, 0.0, 0.0, 0.0, 0.0, 0.0, 0.0, 0.0, 0.0, 0.0, 0.0, 0.0, 0.0, 0.0, 0.0, 0.0, 0.0, 0.0, 0.0, 0.0, 0.0, 0.0, 0.0, 0.0, 0.0, 0.0, 0.0, 0.0, 0.0, 0.0, 0.0, 0.0, 0.0, 0.0, 0.0, 0.0, 0.0, 0.0, 0.0, 0.0, 0.0, 0.0, 0.0, 0.0, 0.0, 0.0, 0.0, 0.0, 0.0, 0.0, 0.0, 0.0, 0.0, 0.0, 0.0, 0.0, 0.0, 0.0, 0.0, 0.0, 0.0, 0.0, 0.0, 0.0, 0.0, 0.0, 0.0, 0.0, 0.0, 0.0, 0.0, 0.0, 0.0, 0.0, 0.0, 0.0, 0.0, 0.0, 0.0, 0.0, 0.0, 0.0, 0.0, 0.0, 0.0, 0.0, 0.0, 0.0, 0.0, 0.0, 0.0, 0.0, 0.0, 0.0, 0.0, 0.0, 0.0, 0.0, 0.0, 0.0, 0.0, 0.0, 0.0, 0.0, 0.0, 0.0, 0.0, 0.0, 0.0, 0.0, 0.0, 0.0, 0.0, 0.0, 0.0, 0.0, 0.0, 0.0, 0.0, 0.0, 0.0, 0.0, 0.0, 0.0, 0.0, 0.0, 0.0, 0.0, 0.0, 0.0, 0.0, 0.0, 0.0, 0.0, 0.0, 0.0, 0.0, 0.0, 0.0, 0.0, 0.0, 0.0, 0.0, 0.0, 0.0, 0.0, 0.0, 0.0, 0.0, 0.0, 0.0, 0.0, 0.0, 0.0, 0.0, 0.0, 0.0, 0.0, 0.0, 0.0, 0.0, 0.0, 0.0, 0.0, 0.0, 0.0, 0.0, 0.0, 0.0, 0.0, 0.0, 0.0, 0.0, 0.0, 0.0, 0.0, 0.0, 0.0, 0.0, 0.0, 0.0, 0.0, 0.0, 0.0, 0.0, 0.0, 0.0, 0.0, 0.0, 0.0, 0.0, 0.0, 0.0, 0.0, 0.0, 0.0, 0.0, 0.0, 0.0, 0.0, 0.0, 0.0, 0.0, 0.0, 0.0, 0.0, 0.0, 0.0, 0.0, 0.0, 0.0, 0.0, 0.0, 0.0, 0.0, 0.0, 0.0, 0.0, 0.0, 0.0, 0.0, 0.0, 0.0, 0.0, 0.0, 0.0, 0.0, 0.0, 0.0, 0.0, 0.0, 0.0, 0.0, 0.0, 0.0, 0.0, 0.0, 0.0, 0.0, 0.0, 0.0, 0.0, 0.0, 0.0, 0.0, 0.0, 0.0, 0.0, 0.0, 0.0, 0.0, 0.0, 0.0, 0.0, 0.0, 0.0, 0.0, 0.0, 0.0, 0.0, 0.0, 0.0, 0.0, 0.0, 0.0, 0.0, 0.0, 0.0, 0.0, 0.0, 0.0, 0.0, 0.0, 0.0, 0.0, 0.0, 0.0, 0.0, 0.0, 0.0, 0.0, 0.0, 0.0, 0.0, 0.0, 0.0, 0.0, 0.0, 0.0, 0.0, 0.0, 0.0, 0.0, 0.0, 0.0, 0.0, 0.0, 0.0, 0.0, 0.0, 0.0, 0.0, 0.0, 0.0, 0.0, 0.0, 0.0, 0.0, 0.0, 0.0, 0.0, 0.0, 0.0, 0.0, 0.0, 0.0, 0.0, 0.0, 0.0, 0.0, 0.0, 0.0, 0.0, 0.0, 0.0, 0.0, 0.0, 0.0, 0.0, 0.0, 0.0, 0.0, 0.0, 0.0, 0.0, 0.0, 0.0, 0.0, 0.0, 0.0, 0.0, 0.0, 0.0, 0.0, 0.0, 0.0, 0.0, 0.0, 0.0, 0.0, 0.0, 0.0, 0.0, 0.0, 0.0, 0.0, 0.0, 0.0, 0.0, 0.0, 0.0, 0.0, 0.0, 0.0, 0.0, 0.0, 0.0, 0.0, 0.0, 0.0, 0.0, 0.0, 0.0, 0.0, 0.0, 0.0, 0.0, 0.0, 0.0, 0.0, 0.0, 0.0, 0.0, 0.0, 0.0, 0.0, 0.0, 0.0, 0.0, 0.0, 0.0, 0.0, 0.0, 0.0, 0.0, 0.0, 0.0, 0.0, 0.0, 0.0, 0.0, 0.0, 0.0, 0.0, 0.0, 0.0, 0.0, 0.0, 0.0, 0.0, 0.0, 0.0, 0.0, 0.0, 0.0, 0.0, 0.0, 0.0, 0.0, 0.0, 0.0, 0.0, 0.0, 0.0, 0.0, 0.0, 0.0, 0.0, 0.0, 0.0, 0.0, 0.0, 0.0, 0.0, 0.0, 0.0, 0.0, 0.0, 0.0, 0.0, 0.0, 0.0, 0.0, 0.0, 0.0, 0.0, 0.0, 0.0, 0.0, 0.0, 0.0, 0.0, 0.0, 0.0, 0.0, 0.0, 0.0, 0.0, 0.0, 0.0, 0.0, 0.0, 0.0, 0.0, 0.0, 0.0, 0.0, 0.0, 0.0, 0.0, 0.0, 0.0, 0.0, 0.0, 0.0, 0.0, 0.0, 0.0, 0.0, 0.0, 0.0, 0.0, 0.0, 0.0, 0.0, 0.0, 0.0, 0.0, 0.0, 0.0, 0.0, 0.0, 0.0, 0.0, 0.0, 0.0, 0.0, 0.0, 0.0, 0.0, 0.0, 0.0, 0.0, 0.0, 0.0, 0.0, 0.0, 0.0, 0.0, 0.0, 0.0, 0.0, 0.0, 0.0, 0.0, 0.0, 0.0, 0.0, 0.0, 0.0, 0.0, 0.0, 0.0, 0.0, 0.0, 0.0, 0.0, 0.0, 0.0, 0.0, 0.0, 0.0, 0.0, 0.0, 0.0, 0.0, 0.0, 0.0, 0.0, 0.0, 0.0, 0.0, 0.0, 0.0, 0.0, 0.0, 0.0, 0.0, 0.0, 0.0, 0.0, 0.0, 0.0, 0.0, 0.0, 0.0, 0.0, 0.0, 0.0, 0.0, 0.0, 0.0, 0.0, 0.0, 0.0, 0.0, 0.0, 0.0, 0.0, 0.0, 0.0, 0.0, 0.0, 0.0, 0.0, 0.0, 0.0, 0.0, 0.0, 0.0, 0.0, 0.0, 0.0, 0.0, 0.0, 0.0, 0.0, 0.0, 0.0, 0.0, 0.0, 0.0, 0.0, 0.0, 0.0, 0.0, 0.0, 0.0, 0.0, 0.0, 0.0, 0.0, 0.0, 0.0, 0.0, 0.0, 0.0, 0.0, 0.0, 0.0, 0.0, 0.0, 0.0, 0.0, 0.0, 0.0, 0.0, 0.0, 0.0, 0.0, 0.0, 0.0, 0.0, 0.0, 0.0, 0.0, 0.0, 0.0, 0.0, 0.0, 0.0, 0.0, 0.0, 0.0, 0.0, 0.0, 0.0, 0.0, 0.0, 0.0, 0.0, 0.0, 0.0, 0.0, 0.0, 0.0, 0.0, 0.0, 0.0, 0.0, 0.0, 0.0, 0.0, 0.0, 0.0, 0.0, 0.0, 0.0, 0.0, 0.0, 0.0, 0.0, 0.0, 0.0, 0.0, 0.0, 0.0, 0.0, 0.0, 0.0, 0.0, 0.0, 0.0, 0.0, 0.0, 0.0, 0.0, 0.0, 0.0, 0.0, 0.0, 0.0, 0.0, 0.0, 0.0, 0.0, 0.0, 0.0, 0.0, 0.0, 0.0, 0.0, 0.0, 0.0, 0.0, 0.0, 0.0, 0.0, 0.0, 0.0, 0.0, 0.0, 0.0, 0.0, 0.0, 0.0, 0.0, 0.0, 0.0, 0.0, 0.0, 0.0, 0.0, 0.0, 0.0, 0.0, 0.0, 0.0, 0.0, 0.0, 0.0, 0.0, 0.0, 0.0, 0.0, 0.0, 0.0, 0.0, 0.0, 0.0, 0.0, 0.0, 0.0, 0.0, 0.0, 0.0, 0.0, 0.0, 0.0, 0.0, 0.0, 0.0, 0.0, 0.0, 0.0, 0.0, 0.0, 0.0, 0.0, 0.0, 0.0, 0.0, 0.0, 0.0, 0.0, 0.0, 0.0, 0.0, 0.0, 0.0, 0.0, 0.0, 0.0, 0.0, 0.0, 0.0, 0.0, 0.0, 0.0, 0.0, 0.0, 0.0, 0.0, 0.0, 0.0, 0.0, 0.0, 0.0, 0.0, 0.0, 0.0, 0.0, 0.0, 0.0, 0.0, 0.0, 0.0, 0.0, 0.0, 0.0, 0.0, 0.0, 0.0, 0.0, 0.0, 0.0, 0.0, 0.0, 0.0, 0.0, 0.0, 0.0, 0.0, 0.0, 0.0, 0.0, 0.0, 0.0, 0.0, 0.0, 0.0, 0.0, 0.0, 0.0, 0.0, 0.0, 0.0, 0.0, 0.0, 0.0, 0.0, 0.0, 0.0, 0.0, 0.0, 0.0, 0.0, 0.0, 0.0, 0.0, 0.0, 0.0, 0.0, 0.0, 0.0, 0.0, 0.0, 0.0])
me_sphere.materials.append(mat_firehat)
me_sphere.materials.append(mat_firehatfaceplate)
me_sphere.materials.append(mat_firehatreflective)
me_sphere.use_remesh_preserve_volume = False
me_sphere.use_remesh_preserve_attributes = False
me_sphere.use_mirror_vertex_groups = False
me_sphere.update()

# ---- objects
ob_sphere = bpy.data.objects.new('Sphere', me_sphere)
ob_lamp = bpy.data.objects.new('Lamp', light_lamp)
ob_camera = bpy.data.objects.new('Camera', cam_camera)

# ---- transforms, parenting, visibility, modifiers, constraints
ob_sphere.location = (0.0, 0.0, 0.0)
ob_sphere.rotation_euler = (1.571, 0.0, 0.0)
ob_sphere.lineart.crease_threshold = 0.0
ob_lamp.location = (4.076, 1.005, 5.904)
ob_lamp.rotation_euler = (0.6503, 0.05522, 1.866)
ob_lamp.lock_rotations_4d = False
ob_lamp.empty_display_type = 'ARROWS'
ob_lamp.color = (0.0, 0.0, 0.0, 0.0)
ob_lamp.lineart.crease_threshold = 0.0
ob_camera.location = (7.481, -6.508, 5.344)
ob_camera.rotation_euler = (1.109, 0.01082, 0.8149)
ob_camera.lock_rotations_4d = False
ob_camera.empty_display_type = 'ARROWS'
ob_camera.color = (0.0, 0.0, 0.0, 0.0)
ob_camera.display_type = 'WIRE'
ob_camera.lineart.crease_threshold = 0.0

# ---- collection membership
col_collection_1.objects.link(ob_sphere)
col_collection_1.objects.link(ob_lamp)
col_collection_1.objects.link(ob_camera)

# ---- scene / render settings (as saved in the file)
scene.camera = ob_camera
scene.frame_start = 1; scene.frame_end = 250; scene.frame_set(1)
scene.render.engine = 'BLENDER_EEVEE_NEXT'
scene.render.resolution_percentage = 50
scene.render.dither_intensity = 0.0
scene.cycles.use_denoising = False
scene.cycles.samples = 128
scene.cycles.sampling_pattern = 'TABULATED_SOBOL'
scene.cycles.light_sampling_threshold = 0.0
scene.cycles.use_adaptive_sampling = False
scene.cycles.use_light_tree = False
scene.cycles.blur_glossy = 0.0
scene.cycles.sample_clamp_indirect = 0.0
scene.view_settings.view_transform = 'Standard'
bpy.context.view_layer.update()
